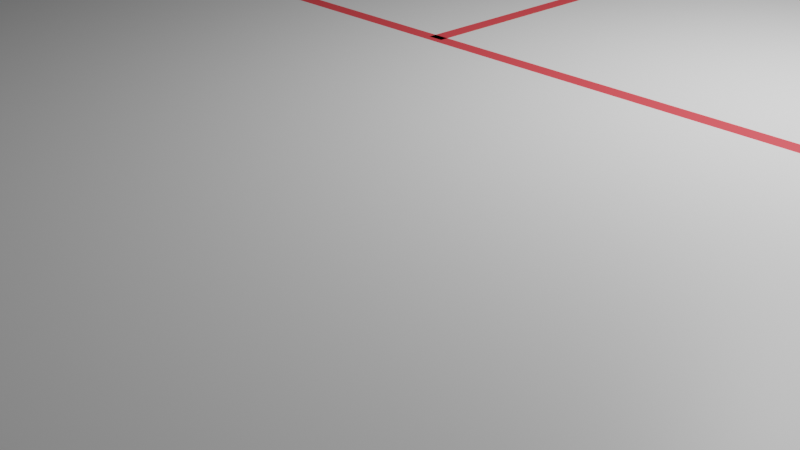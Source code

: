 # Source: gebaeude-angepasst.blend  (saved by Blender 3.3.6; exported with 4.5.12 LTS)
import bpy
from mathutils import Matrix  # noqa: F401  (used for matrix-valued properties, if any)

bpy.ops.wm.read_factory_settings(use_empty=True)
scene = bpy.context.scene
scene.name = 'Scene'

# ---- collections
col_collection = bpy.data.collections.new('Collection'); scene.collection.children.link(col_collection)

# ---- materials (node trees are filled in below, after node groups)
mat_gebaeude_aussen_rot = bpy.data.materials.new('gebaeude_aussen_rot')
mat_gebaeude_aussen_rot.use_transparent_shadow = False
mat_lager_innen = bpy.data.materials.new('lager_innen')
mat_lager_innen.use_transparent_shadow = False
mat_werkstatt_innen = bpy.data.materials.new('werkstatt_innen')
mat_werkstatt_innen.use_transparent_shadow = False
mat_verkauf_innen = bpy.data.materials.new('Verkauf innen')
mat_verkauf_innen.use_transparent_shadow = False
mat_material_001 = bpy.data.materials.new('Material.001')
mat_material_001.alpha_threshold = 0.0
mat_material_001.use_transparent_shadow = False
mat_material_001.roughness = 0.5
mat_material_001.line_color = (0.0, 0.0, 0.0, 1.0)
mat_material_002 = bpy.data.materials.new('Material.002')
mat_material_002.alpha_threshold = 0.0
mat_material_002.use_transparent_shadow = False
mat_material_002.roughness = 0.5
mat_material_002.line_color = (0.0, 0.0, 0.0, 1.0)
mat_verkaufsraum_weiss = bpy.data.materials.new('verkaufsraum_weiss')
mat_verkaufsraum_weiss.use_transparent_shadow = False
mat_fensterrahmen = bpy.data.materials.new('Fensterrahmen')
mat_fensterrahmen.use_transparent_shadow = False
mat_fensterrahmen_001 = bpy.data.materials.new('Fensterrahmen.001')
mat_fensterrahmen_001.use_transparent_shadow = False
mat_fensterrahmen_002 = bpy.data.materials.new('Fensterrahmen.002')
mat_fensterrahmen_002.use_transparent_shadow = False
mat_fensterrahmen_003 = bpy.data.materials.new('Fensterrahmen.003')
mat_fensterrahmen_003.use_transparent_shadow = False

# ---- material node trees
mat_gebaeude_aussen_rot.use_nodes = True; mat_gebaeude_aussen_rot.node_tree.nodes.clear()
_N = mat_gebaeude_aussen_rot.node_tree.nodes; _L = mat_gebaeude_aussen_rot.node_tree.links
n0 = _N.new('ShaderNodeBsdfPrincipled'); n0.name = 'Principled BSDF'; n0.location = (10, 300)
n0.distribution = 'GGX'
n0.subsurface_method = 'RANDOM_WALK_SKIN'
n0.inputs[0].default_value = (0.8, 0.06258, 0.07352, 1.0)
n0.inputs[3].default_value = 1.45
n0.inputs[27].default_value = (0.0, 0.0, 0.0, 1.0)
n0.inputs[28].default_value = 1.0
n1 = _N.new('ShaderNodeOutputMaterial'); n1.name = 'Material Output'; n1.location = (300, 300)
_L.new(n0.outputs[0], n1.inputs[0])
n1.is_active_output = True
mat_lager_innen.use_nodes = True; mat_lager_innen.node_tree.nodes.clear()
_N = mat_lager_innen.node_tree.nodes; _L = mat_lager_innen.node_tree.links
n0 = _N.new('ShaderNodeBsdfPrincipled'); n0.name = 'Principled BSDF'; n0.location = (10, 300)
n0.distribution = 'GGX'
n0.subsurface_method = 'RANDOM_WALK_SKIN'
n0.inputs[0].default_value = (0.0, 0.002661, 0.8, 1.0)
n0.inputs[3].default_value = 1.45
n0.inputs[27].default_value = (0.0, 0.0, 0.0, 1.0)
n0.inputs[28].default_value = 1.0
n1 = _N.new('ShaderNodeOutputMaterial'); n1.name = 'Material Output'; n1.location = (300, 300)
_L.new(n0.outputs[0], n1.inputs[0])
n1.is_active_output = True
mat_werkstatt_innen.use_nodes = True; mat_werkstatt_innen.node_tree.nodes.clear()
_N = mat_werkstatt_innen.node_tree.nodes; _L = mat_werkstatt_innen.node_tree.links
n0 = _N.new('ShaderNodeBsdfPrincipled'); n0.name = 'Principled BSDF'; n0.location = (10, 300)
n0.distribution = 'GGX'
n0.subsurface_method = 'RANDOM_WALK_SKIN'
n0.inputs[0].default_value = (0.05313, 0.8, 0.05924, 1.0)
n0.inputs[3].default_value = 1.45
n0.inputs[27].default_value = (0.0, 0.0, 0.0, 1.0)
n0.inputs[28].default_value = 1.0
n1 = _N.new('ShaderNodeOutputMaterial'); n1.name = 'Material Output'; n1.location = (300, 300)
_L.new(n0.outputs[0], n1.inputs[0])
n1.is_active_output = True
mat_verkauf_innen.use_nodes = True; mat_verkauf_innen.node_tree.nodes.clear()
_N = mat_verkauf_innen.node_tree.nodes; _L = mat_verkauf_innen.node_tree.links
n0 = _N.new('ShaderNodeBsdfPrincipled'); n0.name = 'Principled BSDF'; n0.location = (10, 300)
n0.distribution = 'GGX'
n0.subsurface_method = 'RANDOM_WALK_SKIN'
n0.inputs[3].default_value = 1.45
n0.inputs[27].default_value = (0.0, 0.0, 0.0, 1.0)
n0.inputs[28].default_value = 1.0
n1 = _N.new('ShaderNodeOutputMaterial'); n1.name = 'Material Output'; n1.location = (300, 300)
_L.new(n0.outputs[0], n1.inputs[0])
n1.is_active_output = True
mat_material_001.use_nodes = True; mat_material_001.node_tree.nodes.clear()
_N = mat_material_001.node_tree.nodes; _L = mat_material_001.node_tree.links
n0 = _N.new('ShaderNodeOutputMaterial'); n0.name = 'Material Output'; n0.location = (300, 300)
n1 = _N.new('ShaderNodeBsdfPrincipled'); n1.name = 'Principled BSDF'; n1.location = (10, 300)
n1.distribution = 'GGX'
n1.subsurface_method = 'RANDOM_WALK_SKIN'
n1.inputs[3].default_value = 1.45
n1.inputs[27].default_value = (0.0, 0.0, 0.0, 1.0)
n1.inputs[28].default_value = 1.0
_L.new(n1.outputs[0], n0.inputs[0])
n0.is_active_output = True
mat_material_002.use_nodes = True; mat_material_002.node_tree.nodes.clear()
_N = mat_material_002.node_tree.nodes; _L = mat_material_002.node_tree.links
n0 = _N.new('ShaderNodeOutputMaterial'); n0.name = 'Material Output'; n0.location = (300, 300)
n1 = _N.new('ShaderNodeBsdfPrincipled'); n1.name = 'Principled BSDF'; n1.location = (10, 300)
n1.distribution = 'GGX'
n1.subsurface_method = 'RANDOM_WALK_SKIN'
n1.inputs[3].default_value = 1.45
n1.inputs[27].default_value = (0.0, 0.0, 0.0, 1.0)
n1.inputs[28].default_value = 1.0
_L.new(n1.outputs[0], n0.inputs[0])
n0.is_active_output = True
mat_verkaufsraum_weiss.use_nodes = True; mat_verkaufsraum_weiss.node_tree.nodes.clear()
_N = mat_verkaufsraum_weiss.node_tree.nodes; _L = mat_verkaufsraum_weiss.node_tree.links
n0 = _N.new('ShaderNodeBsdfPrincipled'); n0.name = 'Principled BSDF'; n0.location = (10, 300)
n0.distribution = 'GGX'
n0.subsurface_method = 'RANDOM_WALK_SKIN'
n0.inputs[3].default_value = 1.45
n0.inputs[27].default_value = (0.0, 0.0, 0.0, 1.0)
n0.inputs[28].default_value = 1.0
n1 = _N.new('ShaderNodeOutputMaterial'); n1.name = 'Material Output'; n1.location = (300, 300)
_L.new(n0.outputs[0], n1.inputs[0])
n1.is_active_output = True
mat_fensterrahmen.use_nodes = True; mat_fensterrahmen.node_tree.nodes.clear()
_N = mat_fensterrahmen.node_tree.nodes; _L = mat_fensterrahmen.node_tree.links
n0 = _N.new('ShaderNodeBsdfPrincipled'); n0.name = 'Principled BSDF'; n0.location = (10, 300)
n0.distribution = 'GGX'
n0.subsurface_method = 'RANDOM_WALK_SKIN'
n0.inputs[0].default_value = (0.02899, 0.0, 0.001133, 1.0)
n0.inputs[3].default_value = 1.45
n0.inputs[27].default_value = (0.0, 0.0, 0.0, 1.0)
n0.inputs[28].default_value = 1.0
n1 = _N.new('ShaderNodeOutputMaterial'); n1.name = 'Material Output'; n1.location = (300, 300)
_L.new(n0.outputs[0], n1.inputs[0])
n1.is_active_output = True
mat_fensterrahmen_001.use_nodes = True; mat_fensterrahmen_001.node_tree.nodes.clear()
_N = mat_fensterrahmen_001.node_tree.nodes; _L = mat_fensterrahmen_001.node_tree.links
n0 = _N.new('ShaderNodeBsdfPrincipled'); n0.name = 'Principled BSDF'; n0.location = (10, 300)
n0.distribution = 'GGX'
n0.subsurface_method = 'RANDOM_WALK_SKIN'
n0.inputs[0].default_value = (0.02899, 0.0, 0.001133, 1.0)
n0.inputs[3].default_value = 1.45
n0.inputs[27].default_value = (0.0, 0.0, 0.0, 1.0)
n0.inputs[28].default_value = 1.0
n1 = _N.new('ShaderNodeOutputMaterial'); n1.name = 'Material Output'; n1.location = (300, 300)
_L.new(n0.outputs[0], n1.inputs[0])
n1.is_active_output = True
mat_fensterrahmen_002.use_nodes = True; mat_fensterrahmen_002.node_tree.nodes.clear()
_N = mat_fensterrahmen_002.node_tree.nodes; _L = mat_fensterrahmen_002.node_tree.links
n0 = _N.new('ShaderNodeBsdfPrincipled'); n0.name = 'Principled BSDF'; n0.location = (10, 300)
n0.distribution = 'GGX'
n0.subsurface_method = 'RANDOM_WALK_SKIN'
n0.inputs[0].default_value = (0.02899, 0.0, 0.001133, 1.0)
n0.inputs[3].default_value = 1.45
n0.inputs[27].default_value = (0.0, 0.0, 0.0, 1.0)
n0.inputs[28].default_value = 1.0
n1 = _N.new('ShaderNodeOutputMaterial'); n1.name = 'Material Output'; n1.location = (300, 300)
_L.new(n0.outputs[0], n1.inputs[0])
n1.is_active_output = True
mat_fensterrahmen_003.use_nodes = True; mat_fensterrahmen_003.node_tree.nodes.clear()
_N = mat_fensterrahmen_003.node_tree.nodes; _L = mat_fensterrahmen_003.node_tree.links
n0 = _N.new('ShaderNodeBsdfPrincipled'); n0.name = 'Principled BSDF'; n0.location = (10, 300)
n0.distribution = 'GGX'
n0.subsurface_method = 'RANDOM_WALK_SKIN'
n0.inputs[0].default_value = (0.02899, 0.0, 0.001133, 1.0)
n0.inputs[3].default_value = 1.45
n0.inputs[27].default_value = (0.0, 0.0, 0.0, 1.0)
n0.inputs[28].default_value = 1.0
n1 = _N.new('ShaderNodeOutputMaterial'); n1.name = 'Material Output'; n1.location = (300, 300)
_L.new(n0.outputs[0], n1.inputs[0])
n1.is_active_output = True

# ---- world
world_world = bpy.data.worlds.new('World'); scene.world = world_world
world_world.use_nodes = True; world_world.node_tree.nodes.clear()
_N = world_world.node_tree.nodes; _L = world_world.node_tree.links
n0 = _N.new('ShaderNodeOutputWorld'); n0.name = 'World Output'; n0.location = (300, 300)
n1 = _N.new('ShaderNodeBackground'); n1.name = 'Background'; n1.location = (10, 300)
n1.inputs[0].default_value = (0.05088, 0.05088, 0.05088, 1.0)
_L.new(n1.outputs[0], n0.inputs[0])
n0.is_active_output = True
world_world.color = (0.05088, 0.05088, 0.05088)
world_world.use_sun_shadow = False
world_world.sun_shadow_jitter_overblur = 0.0

# ---- cameras
cam_camera = bpy.data.cameras.new('Camera')
cam_camera.clip_end = 100.0
cam_camera.ortho_scale = 7.314

# ---- lights
light_light = bpy.data.lights.new('Light', 'POINT')
light_light.transmission_factor = 0.0
light_light.energy = 1000.0
light_light.shadow_soft_size = 0.1
light_light.shadow_maximum_resolution = 0.006
light_light.use_absolute_resolution = True

# ---- meshes
me_cube = bpy.data.meshes.new('Cube')
me_cube.from_pydata([(0.9761, 0.985, 1.2), (0.9761, 0.985, -0.8), (0.9761, -0.985, 1.2), (0.9761, -0.985, -0.8), (-0.9939, 0.985, 1.2), (-0.9939, 0.985, -0.8), (-0.9939, -0.985, 1.2), (-0.9939, -0.985, -0.8), (0.9911, -1.0, 1.2), (-1.009, -1.0, 1.2), (0.9911, 1.0, 1.2), (-1.009, 1.0, 1.2), (-1.009, 1.0, -0.8), (-1.009, -1.0, -0.8), (0.9911, 1.0, -0.8), (0.9911, -1.0, -0.8), (0.9911, -1.192e-07, 1.2), (0.9911, -1.192e-07, -0.8), (0.9761, -1.192e-07, 1.2), (0.9761, -1.192e-07, -0.8), (-1.009, -1.192e-07, -0.8), (-1.009, -1.192e-07, 1.2), (-0.9939, -1.192e-07, 1.2), (-0.9939, -1.192e-07, -0.8), (-0.008929, -1.0, 1.2), (-0.008929, -1.0, -0.8), (-0.008929, -0.985, 1.2), (-0.008929, -0.985, -0.8), (0.0625, 1.0, -0.8), (0.0625, 1.0, 1.2), (0.0625, 0.985, 1.2), (0.0625, 0.985, -0.8), (0.9761, -0.8503, 0.7), (0.9761, -0.35, -0.7983), (0.9761, -0.35, 0.7), (0.9922, -0.85, -0.7998), (0.9906, -0.35, -0.8), (0.9911, -0.35, 0.6984), (0.9761, -0.85, -0.8), (0.9911, -0.85, 0.7), (0.9761, -0.186, 0.3), (0.9761, -0.186, -0.7979), (0.9761, -0.086, 0.3), (0.9761, -0.086, -0.7982), (0.9897, -0.186, -0.8), (0.9911, -0.086, 0.3), (0.9856, -0.086, -0.8), (0.9911, -0.186, 0.3), (0.9911, 0.06, -0.7994), (0.9911, 0.06, -0.8), (0.99, 0.21, -0.7967), (0.9911, 0.06, 0.2), (0.9911, 0.21, 0.2), (0.9761, 0.06, 0.2), (0.9761, 0.21, 0.2), (0.9761, 0.21, -0.8), (0.9761, 0.06, -0.8), (0.9902, 0.06, -0.8), (0.7485, 0.985, 0.3994), (0.7482, 0.985, 0.5994), (0.8911, 0.985, 0.5999), (0.7482, 1.0, 0.5995), (0.7482, 1.0, 0.3994), (0.8911, 1.0, 0.3994), (0.8911, 1.0, 0.5994), (0.8911, 0.985, 0.3994), (0.4625, 0.985, 0.3994), (0.4625, 0.985, 0.5994), (0.6054, 0.985, 0.5994), (0.6054, 0.985, 0.3994), (0.4625, 1.0, 0.5994), (0.6054, 1.0, 0.5994), (0.4625, 1.0, 0.3994), (0.6054, 1.0, 0.3994), (0.1768, 1.0, 0.3994), (0.1768, 1.0, 0.5977), (0.3199, 1.0, 0.3994), (0.3196, 0.985, 0.5994), (0.1768, 0.985, 0.3994), (0.1768, 0.985, 0.5994), (0.3196, 0.985, 0.3994), (0.3196, 1.0, 0.5994), (-0.966, 0.985, -0.65), (-0.2544, 0.985, 0.6), (-0.9661, 0.985, 0.6), (-0.9661, 1.0, -0.65), (-0.9663, 1.0, 0.6), (-0.2518, 1.0, -0.6473), (-0.2518, 1.0, -0.65), (-0.2518, 0.985, -0.65), (-0.2518, 0.985, 0.6), (-0.2518, 1.0, 0.6), (-1.009, 0.376, -0.65), (-1.009, 0.9761, -0.65), (-1.009, 0.376, 0.6006), (-0.9939, 0.376, 0.602), (-0.9939, 0.3758, 0.6), (-1.009, 0.376, 0.6), (-1.009, 0.976, 0.6), (-0.9939, 0.376, -0.65), (-0.9939, 0.976, -0.65), (-0.9939, 0.976, 0.6), (-1.007, 0.201, -0.8), (-1.006, 0.351, -0.8), (-1.009, 0.201, 0.45), (-1.009, 0.351, 0.45), (-0.9939, 0.201, 0.4508), (-0.9939, 0.351, 0.4506), (-0.9939, 0.351, 0.45), (-0.9939, 0.201, -0.8), (-0.9939, 0.351, -0.8), (-0.7946, -0.985, 1.05), (-0.7946, -0.985, 0.85), (-0.6518, -0.985, 0.85), (-0.6518, -0.985, 1.05), (-0.7946, -1.0, 0.85), (-0.7946, -1.0, 1.05), (-0.6518, -1.0, 1.05), (-0.6518, -1.0, 0.85), (-0.5089, -0.985, 1.05), (-0.5089, -0.985, 0.85), (-0.3661, -0.985, 0.85), (-0.3661, -0.985, 1.05), (-0.3661, -1.0, 1.05), (-0.5089, -1.0, 1.05), (-0.5089, -1.0, 0.85), (-0.3661, -1.0, 0.85), (-0.2232, -0.985, 1.05), (-0.2232, -0.985, 0.85), (-0.08036, -0.985, 0.85), (-0.08036, -0.985, 1.05), (-0.08036, -1.0, 0.85), (-0.08013, -1.0, 1.049), (-0.2228, -1.0, 0.85), (-0.2232, -1.0, 1.05), (0.06248, -0.985, 1.05), (0.2053, -0.985, 0.85), (0.2054, -0.985, 1.05), (0.0625, -1.0, 0.85), (0.0625, -1.0, 1.05), (0.2054, -1.0, 1.05), (0.2054, -1.0, 0.85), (0.0625, -0.985, 0.85), (0.0625, -0.985, 1.05), (0.3482, -0.985, 1.05), (0.3482, -0.985, 0.85), (0.4911, -0.985, 0.85), (0.4911, -0.985, 1.05), (0.4911, -1.0, 1.05), (0.3482, -1.0, 1.05), (0.3482, -1.0, 0.85), (0.4911, -1.0, 0.85), (0.6339, -0.985, 1.05), (0.6339, -0.985, 0.85), (0.7768, -0.985, 0.85), (0.7768, -0.985, 1.05), (0.6339, -1.0, 1.05), (0.7768, -1.0, 1.05), (0.6339, -1.0, 0.85), (0.7768, -1.0, 0.85), (0.5193, 0.985, 1.2), (0.4625, 0.985, 0.4994), (0.5193, 0.985, -0.8), (0.7484, 0.985, 0.4994), (0.6054, 0.985, 0.4994), (0.3196, 0.985, 0.4994), (0.3911, 0.985, 0.3994), (0.3911, 0.985, 0.5994), (0.6769, 0.985, 0.3994), (0.6768, 0.985, 0.5994), (0.9336, 0.985, 0.8999), (0.9336, 0.985, -0.2003), (0.1196, 0.985, 0.8997), (0.5339, 0.985, 0.5996), (0.1196, 0.985, -0.2003), (0.5339, 0.985, 0.3994), (0.5266, 0.985, -0.2003), (0.5266, 0.985, 0.8998), (0.1768, 1.0, 0.4985), (0.0625, 1.0, 0.2), (0.8911, 1.0, 0.4994), (0.9911, 1.0, 0.2), (0.5268, 1.0, -0.8), (0.5268, 1.0, 1.2), (0.9411, 1.0, 0.8997), (0.1196, 1.0, 0.8988), (0.5339, 1.0, 0.3994), (0.5339, 1.0, 0.5985), (0.5304, 1.0, 0.8993), (0.0625, 1.0, 0.7), (0.1768, 1.0, 0.5481), (0.8911, 1.0, 0.5494), (0.9911, 1.0, -0.3), (0.2946, 1.0, -0.8), (0.9161, 1.0, 0.7495), (0.1482, 1.0, 0.7483), (0.3554, 1.0, 0.3994), (0.09107, 1.0, 1.049), (0.9661, 1.0, 1.05), (0.7589, 1.0, -0.8), (0.9911, 1.0, 0.7), (0.8911, 1.0, 0.4494), (0.1768, 1.0, 0.449), (0.0625, 1.0, -0.3), (0.7125, 1.0, 0.3994)], [(26, 135)], [(104, 102, 20, 21, 94, 92, 93, 12, 103, 105), (40, 41, 33, 34, 32, 2, 18, 19, 43, 42), (45, 42, 43, 46), (146, 147, 152, 153), (2, 16, 18), (29, 11, 4, 30), (0, 29, 30, 160), (7, 20, 23), (5, 28, 31), (3, 25, 27), (50, 55, 1), (17, 19, 56, 57), (15, 3, 35), (0, 16, 10), (17, 49, 48), (50, 14, 192, 181, 200, 10, 16, 17, 48, 51, 52), (136, 137, 144, 145), (103, 12, 5), (6, 21, 9), (22, 6, 7, 23), (7, 25, 13), (24, 26, 6, 9), (159, 138, 139, 24, 132, 131, 115, 116, 9, 13, 25, 15, 8, 157), (143, 26, 2, 155), (154, 155, 2, 3), (84, 83, 30, 4, 5, 82), (1, 28, 193, 182, 199, 14), (4, 22, 23, 109, 106, 107, 95, 101), (88, 87, 28, 12, 11, 86, 85), (117, 118, 125, 124), (97, 94, 21, 11, 12, 93, 98), (32, 38, 3, 2), (19, 46, 43), (50, 52, 54, 55), (111, 7, 6), (2, 8, 16), (0, 10, 183, 29), (7, 13, 20), (5, 12, 28), (3, 15, 25), (57, 49, 17), (1, 14, 50), (38, 35, 3), (36, 33, 41, 44), (46, 19, 17), (0, 18, 16), (45, 46, 17, 16, 8, 15, 35, 39, 37, 36, 44, 47), (24, 8, 2, 26), (110, 103, 5), (23, 20, 102, 109), (6, 22, 21), (7, 27, 25), (20, 13, 9, 21), (156, 148, 151, 158), (140, 141, 150, 149), (8, 24, 139, 157), (142, 154, 3, 27), (89, 82, 5, 31, 30, 83, 90), (1, 162, 31, 28), (91, 86, 11, 29, 189, 179, 203, 28, 87), (37, 34, 33, 36), (39, 35, 38, 32), (32, 34, 37, 39), (41, 40, 47, 44), (40, 42, 45, 47), (18, 0, 1, 55, 54, 53, 56, 19), (53, 51, 48, 49, 57, 56), (54, 52, 51, 53), (59, 163, 58, 62, 61), (60, 64, 191, 180, 201, 63, 65), (63, 62, 58, 65), (60, 59, 61, 64), (70, 67, 161, 66, 72), (73, 69, 164, 68, 71), (72, 66, 69, 73), (68, 67, 70, 71), (79, 78, 74, 202, 178, 190, 75), (76, 80, 165, 77, 81), (76, 74, 78, 80), (77, 79, 75, 81), (84, 82, 85, 86), (87, 88, 89, 90, 91), (85, 82, 89, 88), (83, 84, 86, 91, 90), (98, 93, 100, 101), (95, 99, 92, 94, 97), (100, 93, 92, 99), (96, 95, 97, 98, 101), (107, 108, 105, 103, 110), (102, 104, 106, 109), (104, 105, 108, 106), (115, 112, 111, 116), (117, 114, 113, 118), (118, 113, 112, 115), (111, 114, 117, 116), (125, 120, 119, 124), (123, 122, 121, 126), (126, 121, 120, 125), (119, 122, 123, 124), (133, 128, 127, 134), (132, 130, 129, 131), (133, 131, 129, 128), (127, 130, 132, 134), (139, 138, 142, 143), (140, 137, 136, 141), (141, 136, 142, 138), (143, 135, 137, 140, 139), (150, 145, 144, 149), (148, 147, 146, 151), (151, 146, 145, 150), (144, 147, 148, 149), (158, 153, 152, 156), (157, 155, 154, 159), (159, 154, 153, 158), (152, 155, 157, 156), (73, 71, 61, 62), (72, 76, 81, 70), (29, 197, 185, 195, 75, 190, 178, 202, 74, 196, 186, 204, 63, 201, 180, 191, 64, 194, 184, 198, 10, 200, 181, 192, 14, 199, 182, 193, 28, 203, 179, 189), (188, 184, 194, 64, 187), (177, 173, 60, 170), (176, 175, 78, 174), (174, 172, 30, 31), (171, 170, 60, 65), (126, 133, 134, 123), (24, 9, 116, 132), (7, 112, 129, 27), (121, 122, 127, 128), (113, 114, 119, 120), (7, 6, 111, 112), (26, 130, 111, 6), (143, 142, 27, 129, 130, 26), (110, 99, 96, 107), (5, 100, 99, 110), (4, 101, 100, 5), (21, 22, 4, 11), (1, 0, 170, 171), (78, 79, 172, 174), (162, 176, 174, 31), (1, 171, 176, 162), (171, 65, 175, 176), (160, 177, 170, 0), (30, 172, 177, 160), (172, 79, 173, 177), (167, 77, 165, 80, 166, 66, 161, 67), (183, 10, 198, 184, 188), (185, 188, 187, 75, 195), (29, 183, 188, 185, 197), (169, 68, 164, 69, 168, 58, 163, 59)])
me_cube.polygons.foreach_set('material_index', [0, 1, 0, 1, 0, 0, 0, 0, 0, 0, 0, 0, 0, 0, 0, 0, 1, 0, 0, 1, 0, 0, 0, 1, 1, 3, 0, 3, 0, 0, 0, 1, 1, 0, 0, 0, 0, 0, 0, 0, 0, 0, 0, 0, 0, 0, 0, 0, 0, 0, 0, 0, 0, 0, 0, 0, 1, 3, 0, 0, 0, 0, 0, 0, 0, 2, 0, 0, 0, 0, 0, 0, 0, 0, 0, 0, 0, 0, 0, 0, 0, 0, 0, 0, 0, 0, 0, 0, 0, 0, 0, 0, 0, 0, 0, 0, 0, 0, 0, 0, 0, 0, 0, 0, 0, 0, 0, 0, 0, 0, 0, 0, 0, 0, 0, 0, 0, 0, 0, 2, 2, 2, 2, 0, 0, 1, 1, 1, 1, 1, 1, 3, 3, 3, 0, 2, 2, 2, 2, 2, 2, 2, 2, 2, 0, 0, 0, 2])
_uv = me_cube.uv_layers.new(name='UVMap')
_uv.uv.foreach_set('vector', [0.5312, 0.1501, 0.375, 0.1501, 0.375, 0.125, 0.625, 0.125, 0.531, 0.172, 0.3938, 0.172, 0.3938, 0.2406, 0.375, 0.25, 0.375, 0.1689, 0.5312, 0.1689, 0.5127, 0.6482, 0.421, 0.6482, 0.4633, 0.6687, 0.5634, 0.6687, 0.5634, 0.7173, 0.6269, 0.7481, 0.6269, 0.625, 0.3731, 0.625, 0.3953, 0.6357, 0.5127, 0.6357, 0.625, 0.375, 0.625, 0.3488, 0.4147, 0.3488, 0.375, 0.375, 0.375, 0.6313, 0.625, 0.6313, 0.625, 0.1187, 0.375, 0.1187, 0.6269, 0.7481, 0.625, 0.625, 0.6269, 0.625, 0.75, 0.5, 0.875, 0.5, 0.8731, 0.5019, 0.75, 0.5019, 0.6269, 0.5019, 0.75, 0.5, 0.75, 0.5019, 0.6884, 0.5019, 0.1269, 0.7481, 0.125, 0.625, 0.1269, 0.625, 0.1269, 0.5019, 0.25, 0.5, 0.25, 0.5019, 0.3731, 0.7481, 0.25, 0.75, 0.25, 0.7481, 0.3746, 0.5987, 0.3731, 0.5987, 0.3731, 0.5019, 0.375, 0.625, 0.3731, 0.625, 0.3731, 0.6175, 0.3749, 0.6175, 0.375, 0.75, 0.3731, 0.7481, 0.375, 0.7313, 0.6269, 0.5019, 0.625, 0.625, 0.625, 0.5, 0.375, 0.625, 0.375, 0.6175, 0.39, 0.6175, 0.375, 0.5987, 0.375, 0.5, 0.4375, 0.5, 0.5, 0.5, 0.5625, 0.5, 0.625, 0.5, 0.625, 0.625, 0.375, 0.625, 0.39, 0.6175, 0.5, 0.6175, 0.5, 0.5987, 0.375, 0.6313, 0.625, 0.6313, 0.625, 0.1187, 0.375, 0.1187, 0.125, 0.5811, 0.125, 0.5, 0.1269, 0.5019, 0.8731, 0.7481, 0.875, 0.625, 0.875, 0.75, 0.8731, 0.625, 0.8731, 0.7481, 0.1269, 0.7481, 0.1269, 0.625, 0.1269, 0.7481, 0.25, 0.75, 0.125, 0.75, 0.75, 0.75, 0.75, 0.7481, 0.8731, 0.7481, 0.875, 0.75, 0.0, 0.0, 0.375, 0.1, 0.0, 0.0, 0.75, 0.75, 0.0, 0.0, 0.0, 0.0, 0.375, 0.1, 0.625, 0.1, 0.625, 0.0, 0.375, 0.0, 0.25, 0.75, 0.375, 0.75, 0.625, 0.75, 0.625, 0.65, 0.0, 0.0, 0.75, 0.7481, 0.6269, 0.7481, 0.625, 0.6313, 0.375, 0.6313, 0.625, 0.6313, 0.6269, 0.7481, 0.3731, 0.7481, 0.646, 0.5019, 0.5631, 0.5019, 0.75, 0.5019, 0.8731, 0.5019, 0.1269, 0.5019, 0.1796, 0.5019, 0.3731, 0.5019, 0.25, 0.5, 0.2812, 0.5, 0.3125, 0.5, 0.3438, 0.5, 0.375, 0.5, 0.8731, 0.5019, 0.0, 0.0, 0.1269, 0.625, 0.1269, 0.5999, 0.0, 0.0, 0.0, 0.0, 0.0, 0.0, 0.625, 0.3881, 0.3938, 0.3383, 0.4483, 0.3383, 0.375, 0.375, 0.375, 0.25, 0.625, 0.25, 0.55, 0.255, 0.3937, 0.255, 0.6062, 0.9554, 0.5813, 0.9554, 0.5813, 0.9375, 0.6063, 0.9375, 0.55, 0.172, 0.531, 0.172, 0.625, 0.125, 0.625, 0.25, 0.375, 0.25, 0.3938, 0.247, 0.55, 0.247, 0.5634, 0.7312, 0.3731, 0.7313, 0.3731, 0.7481, 0.6269, 0.7481, 0.3731, 0.625, 0.3731, 0.6357, 0.3953, 0.6357, 0.48, 0.375, 0.625, 0.375, 0.625, 0.3488, 0.375, 0.3488, 0.625, 0.1187, 0.1269, 0.7481, 0.8731, 0.7481, 0.6269, 0.7481, 0.625, 0.75, 0.625, 0.625, 0.6269, 0.5019, 0.625, 0.5, 0.6875, 0.5, 0.75, 0.5, 0.1269, 0.7481, 0.125, 0.75, 0.125, 0.625, 0.1269, 0.5019, 0.125, 0.5, 0.25, 0.5, 0.3731, 0.7481, 0.375, 0.75, 0.25, 0.75, 0.3749, 0.6175, 0.375, 0.6175, 0.375, 0.625, 0.3731, 0.5019, 0.375, 0.5, 0.3746, 0.5987, 0.3731, 0.7313, 0.3734, 0.7313, 0.3731, 0.7481, 0.3743, 0.6687, 0.3731, 0.6687, 0.3731, 0.6482, 0.3746, 0.6482, 0.3731, 0.6357, 0.3731, 0.625, 0.375, 0.625, 0.6269, 0.5019, 0.6269, 0.625, 0.625, 0.625, 0.5125, 0.6358, 0.375, 0.6357, 0.375, 0.625, 0.625, 0.625, 0.625, 0.75, 0.375, 0.75, 0.4125, 0.7313, 0.5625, 0.7312, 0.5375, 0.6688, 0.375, 0.6687, 0.375, 0.6482, 0.5125, 0.6482, 0.75, 0.75, 0.625, 0.75, 0.6269, 0.7481, 0.75, 0.7481, 0.1269, 0.5811, 0.1257, 0.5811, 0.1269, 0.5019, 0.1269, 0.625, 0.125, 0.625, 0.1254, 0.5999, 0.1269, 0.5999, 0.8731, 0.7481, 0.8731, 0.625, 0.875, 0.625, 0.1269, 0.7481, 0.25, 0.7481, 0.25, 0.75, 0.375, 0.125, 0.375, 0.0, 0.625, 0.0, 0.625, 0.125, 0.6062, 0.7946, 0.6063, 0.8125, 0.5812, 0.8125, 0.5812, 0.7946, 0.6062, 0.8482, 0.5813, 0.8482, 0.5813, 0.8304, 0.6062, 0.8304, 0.625, 0.75, 0.75, 0.75, 0.0, 0.0, 0.625, 0.65, 0.0, 0.0, 0.375, 0.6313, 0.3731, 0.7481, 0.25, 0.7481, 0.2509, 0.5019, 0.1736, 0.5019, 0.1269, 0.5019, 0.25, 0.5019, 0.75, 0.5019, 0.5631, 0.5019, 0.5634, 0.5019, 0.3731, 0.5019, 0.3116, 0.5019, 0.25, 0.5019, 0.25, 0.5, 0.55, 0.3383, 0.55, 0.2875, 0.625, 0.25, 0.625, 0.375, 0.5625, 0.375, 0.5, 0.375, 0.4375, 0.375, 0.375, 0.375, 0.4483, 0.3383, 0.625, 0.375, 0.625, 0.3619, 0.375, 0.3619, 0.375, 0.375, 0.625, 0.875, 0.375, 0.8863, 0.375, 0.8881, 0.625, 0.8881, 0.7631, 0.6944, 0.7631, 0.5, 0.75, 0.5, 0.75, 0.75, 0.4608, 0.9012, 0.625, 0.9012, 0.625, 0.875, 0.375, 0.88, 0.7762, 0.75, 0.7762, 0.5, 0.75, 0.5, 0.75, 0.75, 0.6269, 0.625, 0.6269, 0.5019, 0.3731, 0.5019, 0.3731, 0.5987, 0.5, 0.5987, 0.5, 0.6175, 0.3731, 0.6175, 0.3731, 0.625, 0.625, 0.9012, 0.625, 0.875, 0.405, 0.875, 0.375, 0.875, 0.375, 0.8766, 0.375, 0.9012, 0.7762, 0.5, 0.75, 0.5, 0.75, 0.75, 0.7762, 0.75, 0.625, 0.08125, 0.5, 0.08125, 0.375, 0.08125, 0.375, 0.1, 0.625, 0.1, 0.625, 0.6688, 0.625, 0.65, 0.5625, 0.65, 0.5, 0.65, 0.4375, 0.65, 0.375, 0.65, 0.375, 0.6688, 0.375, 0.65, 0.125, 0.65, 0.244, 0.6688, 0.375, 0.6688, 0.625, 0.6688, 0.875, 0.6688, 0.875, 0.65, 0.625, 0.65, 0.625, 0.1, 0.625, 0.08125, 0.5, 0.08125, 0.375, 0.08125, 0.375, 0.1, 0.375, 0.65, 0.375, 0.6688, 0.5, 0.6688, 0.625, 0.6688, 0.625, 0.65, 0.125, 0.65, 0.125, 0.6688, 0.375, 0.6688, 0.375, 0.65, 0.625, 0.6688, 0.875, 0.6688, 0.875, 0.65, 0.625, 0.65, 0.625, 0.08125, 0.375, 0.08125, 0.375, 0.1, 0.4375, 0.1, 0.5, 0.1, 0.5625, 0.1, 0.625, 0.1, 0.375, 0.65, 0.375, 0.6688, 0.5, 0.6688, 0.625, 0.6688, 0.625, 0.65, 0.2094, 0.65, 0.125, 0.65, 0.125, 0.6688, 0.375, 0.6688, 0.625, 0.6688, 0.875, 0.6688, 0.875, 0.65, 0.625, 0.65, 0.625, 0.25, 0.375, 0.5, 0.375, 0.5, 0.625, 0.25, 0.4623, 0.75, 0.375, 1.0, 0.375, 1.0, 0.625, 0.75, 0.625, 0.75, 0.255, 0.5, 0.2362, 0.518, 0.2362, 0.75, 0.255, 0.75, 0.7638, 0.7491, 0.7638, 0.5, 0.745, 0.5975, 0.745, 0.75, 0.7638, 0.75, 0.625, 0.375, 0.375, 0.375, 0.375, 0.3881, 0.625, 0.3881, 0.4977, 0.8619, 0.375, 0.8619, 0.375, 0.875, 0.5946, 0.875, 0.625, 0.875, 0.2631, 0.5, 0.25, 0.5213, 0.25, 0.75, 0.2631, 0.75, 0.7369, 0.6194, 0.7369, 0.75, 0.75, 0.75, 0.75, 0.5, 0.7369, 0.5, 0.5175, 0.3881, 0.625, 0.3881, 0.625, 0.375, 0.375, 0.3797, 0.375, 0.3881, 0.375, 0.875, 0.625, 0.875, 0.4566, 0.8619, 0.375, 0.8619, 0.75, 0.75, 0.75, 0.5, 0.7369, 0.5, 0.7369, 0.75, 0.375, 0.1, 0.375, 0.1187, 0.625, 0.1187, 0.625, 0.1, 0.625, 0.65, 0.625, 0.6313, 0.375, 0.6313, 0.375, 0.65, 0.375, 0.65, 0.375, 0.6313, 0.125, 0.6313, 0.125, 0.65, 0.875, 0.6313, 0.625, 0.6313, 0.625, 0.65, 0.875, 0.65, 0.375, 0.1, 0.375, 0.1187, 0.625, 0.1187, 0.625, 0.1, 0.625, 0.65, 0.625, 0.6313, 0.375, 0.6313, 0.375, 0.65, 0.375, 0.65, 0.375, 0.6313, 0.125, 0.6313, 0.125, 0.65, 0.875, 0.6313, 0.625, 0.6313, 0.625, 0.65, 0.875, 0.65, 0.375, 0.1, 0.375, 0.1187, 0.625, 0.1187, 0.625, 0.1, 0.625, 0.65, 0.625, 0.6313, 0.375, 0.6313, 0.375, 0.65, 0.1938, 0.65, 0.375, 0.65, 0.375, 0.6313, 0.125, 0.6313, 0.875, 0.6313, 0.625, 0.6313, 0.6312, 0.65, 0.875, 0.65, 0.625, 0.1, 0.375, 0.1, 0.375, 0.1187, 0.625, 0.1187, 0.625, 0.65, 0.625, 0.6313, 0.375, 0.6313, 0.375, 0.65, 0.375, 0.65, 0.3017, 0.6313, 0.125, 0.6313, 0.125, 0.65, 0.875, 0.6313, 0.8707, 0.6313, 0.625, 0.6313, 0.625, 0.65, 0.875, 0.65, 0.375, 0.1, 0.375, 0.1187, 0.625, 0.1187, 0.625, 0.1, 0.625, 0.65, 0.625, 0.6313, 0.375, 0.6313, 0.375, 0.65, 0.375, 0.65, 0.375, 0.6313, 0.125, 0.6313, 0.125, 0.65, 0.875, 0.6313, 0.625, 0.6313, 0.625, 0.65, 0.875, 0.65, 0.375, 0.1, 0.375, 0.1187, 0.625, 0.1187, 0.625, 0.1, 0.625, 0.65, 0.625, 0.6313, 0.375, 0.6313, 0.375, 0.65, 0.375, 0.65, 0.375, 0.6313, 0.125, 0.6313, 0.125, 0.65, 0.875, 0.6313, 0.625, 0.6313, 0.625, 0.65, 0.875, 0.65, 0.375, 0.65, 0.625, 0.65, 0.625, 0.1, 0.375, 0.1, 0.375, 0.1, 0.375, 0.65, 0.625, 0.65, 0.625, 0.1, 0.625, 0.375, 0.625, 0.3062, 0.625, 0.2375, 0.625, 0.1687, 0.625, 0.1, 0.5625, 0.1, 0.5, 0.1, 0.4375, 0.1, 0.375, 0.1, 0.375, 0.2375, 0.375, 0.375, 0.375, 0.5125, 0.375, 0.65, 0.4375, 0.65, 0.5, 0.65, 0.5625, 0.65, 0.625, 0.65, 0.625, 0.6125, 0.625, 0.575, 0.625, 0.5375, 0.625, 0.5, 0.5625, 0.5, 0.5, 0.5, 0.4375, 0.5, 0.375, 0.5, 0.375, 0.4688, 0.375, 0.4375, 0.375, 0.4062, 0.375, 0.375, 0.4375, 0.375, 0.5, 0.375, 0.5625, 0.375, 0.625, 0.4062, 0.625, 0.575, 0.625, 0.6125, 0.625, 0.65, 0.625, 0.375, 0.3442, 0.2509, 0.0, 0.0, 0.0, 0.0, 0.3134, 0.2509, 0.1558, 0.2509, 0.0, 0.0, 0.0, 0.0, 0.125, 0.2509, 0.125, 0.2509, 0.375, 0.2509, 0.75, 0.5019, 0.25, 0.5019, 0.1866, 0.2509, 0.6259, 0.5853, 0.625, 0.6688, 0.0, 0.0, 0.375, 0.65, 0.375, 0.1, 0.625, 0.1, 0.625, 0.65, 0.75, 0.75, 0.625, 0.0, 0.625, 0.1, 0.0, 0.0, 0.1269, 0.7481, 0.0, 0.0, 0.0, 0.0, 0.25, 0.7481, 0.375, 0.6313, 0.625, 0.6313, 0.625, 0.1187, 0.375, 0.1187, 0.375, 0.6313, 0.625, 0.6313, 0.625, 0.1187, 0.375, 0.1187, 0.1269, 0.7481, 0.8731, 0.7481, 0.625, 0.1187, 0.0, 0.0, 0.75, 0.7481, 0.0, 0.0, 0.625, 0.1187, 0.8731, 0.7481, 0.625, 0.1187, 0.375, 0.1187, 0.25, 0.7481, 0.0, 0.0, 0.0, 0.0, 0.75, 0.7481, 0.375, 0.3881, 0.0, 0.0, 0.0, 0.0, 0.5175, 0.3881, 0.1269, 0.5019, 0.2631, 0.5, 0.2631, 0.75, 0.375, 0.3881, 0.8731, 0.5019, 0.625, 0.3881, 0.375, 0.3881, 0.1269, 0.5019, 0.875, 0.625, 0.8731, 0.625, 0.8731, 0.5019, 0.875, 0.5, 0.3731, 0.5019, 0.6269, 0.5019, 0.6259, 0.5853, 0.1866, 0.2509, 0.0, 0.0, 0.0, 0.0, 0.375, 0.2509, 0.125, 0.2509, 0.3116, 0.5019, 0.1558, 0.2509, 0.125, 0.2509, 0.25, 0.5019, 0.3731, 0.5019, 0.1866, 0.2509, 0.1558, 0.2509, 0.3116, 0.5019, 0.1866, 0.2509, 0.0, 0.0, 0.0, 0.0, 0.1558, 0.2509, 0.6884, 0.5019, 0.3442, 0.2509, 0.3134, 0.2509, 0.6269, 0.5019, 0.75, 0.5019, 0.375, 0.2509, 0.3442, 0.2509, 0.6884, 0.5019, 0.375, 0.2509, 0.0, 0.0, 0.0, 0.0, 0.3442, 0.2509, 0.625, 0.375, 0.625, 0.6688, 0.5, 0.6688, 0.375, 0.6688, 0.375, 0.375, 0.375, 0.08125, 0.5, 0.08125, 0.625, 0.08125, 0.625, 0.4375, 0.625, 0.5, 0.625, 0.5375, 0.625, 0.575, 0.625, 0.4062, 0.625, 0.2375, 0.625, 0.4062, 0.625, 0.375, 0.625, 0.1, 0.625, 0.1687, 0.625, 0.375, 0.625, 0.4375, 0.625, 0.4062, 0.625, 0.2375, 0.625, 0.3062, 0.625, 0.375, 0.625, 0.6688, 0.5, 0.6688, 0.375, 0.6688, 0.375, 0.375, 0.375, 0.08125, 0.5, 0.08125, 0.625, 0.08125])
me_cube.materials.append(mat_gebaeude_aussen_rot)
me_cube.materials.append(mat_lager_innen)
me_cube.materials.append(mat_werkstatt_innen)
me_cube.materials.append(mat_verkauf_innen)
me_cube.use_mirror_vertex_groups = False
me_cube.update()
me_cube_001 = bpy.data.meshes.new('Cube.001')
me_cube_001.from_pydata([(1.0, 1.0, 1.0), (1.0, 1.0, -1.0), (1.0, -1.0, 1.0), (1.0, -1.0, -1.0), (-1.0, 1.0, 1.0), (-1.0, 1.0, -1.0), (-1.0, -1.0, 1.0), (-1.0, -1.0, -1.0)], [], [(0, 4, 6, 2), (3, 2, 6, 7), (7, 6, 4, 5), (5, 1, 3, 7), (1, 0, 2, 3), (5, 4, 0, 1)])
_uv = me_cube_001.uv_layers.new(name='UVMap')
_uv.uv.foreach_set('vector', [0.625, 0.5, 0.875, 0.5, 0.875, 0.75, 0.625, 0.75, 0.375, 0.75, 0.625, 0.75, 0.625, 1.0, 0.375, 1.0, 0.375, 0.0, 0.625, 0.0, 0.625, 0.25, 0.375, 0.25, 0.125, 0.5, 0.375, 0.5, 0.375, 0.75, 0.125, 0.75, 0.375, 0.5, 0.625, 0.5, 0.625, 0.75, 0.375, 0.75, 0.375, 0.25, 0.625, 0.25, 0.625, 0.5, 0.375, 0.5])
me_cube_001.materials.append(mat_material_001)
me_cube_001.use_mirror_vertex_groups = False
me_cube_001.update()
me_cube_002 = bpy.data.meshes.new('Cube.002')
me_cube_002.from_pydata([(0.985, 0.985, 1.0), (1.0, 1.0, -1.0), (0.985, -0.985, 1.0), (1.0, -1.0, -1.0), (-0.985, 0.985, 1.0), (-1.0, 1.0, -1.0), (-0.985, -0.985, 1.0), (-1.0, -1.0, -1.0), (1.0, -1.0, 1.0), (-1.0, -1.0, 1.0), (1.0, 1.0, 1.0), (-1.0, 1.0, 1.0)], [], [(0, 4, 6, 2), (3, 8, 9, 7), (7, 9, 11, 5), (5, 1, 3, 7), (1, 10, 8, 3), (5, 11, 10, 1), (2, 6, 9, 8), (0, 2, 8, 10), (6, 4, 11, 9), (4, 0, 10, 11)])
_uv = me_cube_002.uv_layers.new(name='UVMap')
_uv.uv.foreach_set('vector', [0.6269, 0.5019, 0.8731, 0.5019, 0.8731, 0.7481, 0.6269, 0.7481, 0.375, 0.75, 0.625, 0.75, 0.625, 1.0, 0.375, 1.0, 0.375, 0.0, 0.625, 0.0, 0.625, 0.25, 0.375, 0.25, 0.125, 0.5, 0.375, 0.5, 0.375, 0.75, 0.125, 0.75, 0.375, 0.5, 0.625, 0.5, 0.625, 0.75, 0.375, 0.75, 0.375, 0.25, 0.625, 0.25, 0.625, 0.5, 0.375, 0.5, 0.6269, 0.7481, 0.8731, 0.7481, 0.875, 0.75, 0.625, 0.75, 0.6269, 0.5019, 0.6269, 0.7481, 0.625, 0.75, 0.625, 0.5, 0.8731, 0.7481, 0.8731, 0.5019, 0.875, 0.5, 0.875, 0.75, 0.8731, 0.5019, 0.6269, 0.5019, 0.625, 0.5, 0.875, 0.5])
me_cube_002.materials.append(mat_material_002)
me_cube_002.use_mirror_vertex_groups = False
me_cube_002.update()
me_cube_003 = bpy.data.meshes.new('Cube.003')
me_cube_003.from_pydata([(-1.0, -1.0, -1.0), (-1.0, -1.0, 1.0), (-1.0, 1.0, -1.0), (-1.0, 1.0, 1.0), (1.0, -1.0, -1.0), (1.0, -1.0, 1.0), (1.0, 1.0, -1.0), (1.0, 1.0, 1.0)], [], [(0, 1, 3, 2), (2, 3, 7, 6), (6, 7, 5, 4), (4, 5, 1, 0), (2, 6, 4, 0), (7, 3, 1, 5)])
_uv = me_cube_003.uv_layers.new(name='UVMap')
_uv.uv.foreach_set('vector', [0.375, 0.0, 0.625, 0.0, 0.625, 0.25, 0.375, 0.25, 0.375, 0.25, 0.625, 0.25, 0.625, 0.5, 0.375, 0.5, 0.375, 0.5, 0.625, 0.5, 0.625, 0.75, 0.375, 0.75, 0.375, 0.75, 0.625, 0.75, 0.625, 1.0, 0.375, 1.0, 0.125, 0.5, 0.375, 0.5, 0.375, 0.75, 0.125, 0.75, 0.625, 0.5, 0.875, 0.5, 0.875, 0.75, 0.625, 0.75])
me_cube_003.materials.append(mat_gebaeude_aussen_rot)
me_cube_003.update()
me_cube_004 = bpy.data.meshes.new('Cube.004')
me_cube_004.from_pydata([(-1.0, -1.0, -1.0), (-1.0, -1.0, 1.0), (-1.0, 1.0, -1.0), (-1.0, 1.0, 1.0), (1.0, -1.0, -1.0), (1.0, -1.0, 1.0), (1.0, 1.0, -1.0), (1.0, 1.0, 1.0)], [], [(0, 1, 3, 2), (2, 3, 7, 6), (6, 7, 5, 4), (4, 5, 1, 0), (2, 6, 4, 0), (7, 3, 1, 5)])
_uv = me_cube_004.uv_layers.new(name='UVMap')
_uv.uv.foreach_set('vector', [0.375, 0.0, 0.625, 0.0, 0.625, 0.25, 0.375, 0.25, 0.375, 0.25, 0.625, 0.25, 0.625, 0.5, 0.375, 0.5, 0.375, 0.5, 0.625, 0.5, 0.625, 0.75, 0.375, 0.75, 0.375, 0.75, 0.625, 0.75, 0.625, 1.0, 0.375, 1.0, 0.125, 0.5, 0.375, 0.5, 0.375, 0.75, 0.125, 0.75, 0.625, 0.5, 0.875, 0.5, 0.875, 0.75, 0.625, 0.75])
me_cube_004.materials.append(mat_gebaeude_aussen_rot)
me_cube_004.update()
me_cube_005 = bpy.data.meshes.new('Cube.005')
me_cube_005.from_pydata([(-1.0, -1.0, -1.0), (-1.0, -1.0, 1.0), (-1.0, 1.0, -1.0), (-1.0, 1.0, 1.0), (1.0, -1.0, -1.0), (1.0, -1.0, 1.0), (1.0, 1.0, -1.0), (1.0, 1.0, 1.0)], [], [(0, 1, 3, 2), (2, 3, 7, 6), (6, 7, 5, 4), (4, 5, 1, 0), (2, 6, 4, 0), (7, 3, 1, 5)])
_uv = me_cube_005.uv_layers.new(name='UVMap')
_uv.uv.foreach_set('vector', [0.375, 0.0, 0.625, 0.0, 0.625, 0.25, 0.375, 0.25, 0.375, 0.25, 0.625, 0.25, 0.625, 0.5, 0.375, 0.5, 0.375, 0.5, 0.625, 0.5, 0.625, 0.75, 0.375, 0.75, 0.375, 0.75, 0.625, 0.75, 0.625, 1.0, 0.375, 1.0, 0.125, 0.5, 0.375, 0.5, 0.375, 0.75, 0.125, 0.75, 0.625, 0.5, 0.875, 0.5, 0.875, 0.75, 0.625, 0.75])
me_cube_005.materials.append(mat_gebaeude_aussen_rot)
me_cube_005.update()
me_cube_006 = bpy.data.meshes.new('Cube.006')
me_cube_006.from_pydata([(-1.0, -1.0, -1.0), (-1.0, -1.0, 1.0), (-1.0, 1.0, -1.0), (-1.0, 1.0, 1.0), (1.0, -1.0, -1.0), (1.0, -1.0, 1.0), (1.0, 1.0, -1.0), (1.0, 1.0, 1.0)], [], [(0, 1, 3, 2), (2, 3, 7, 6), (6, 7, 5, 4), (4, 5, 1, 0), (2, 6, 4, 0), (7, 3, 1, 5)])
_uv = me_cube_006.uv_layers.new(name='UVMap')
_uv.uv.foreach_set('vector', [0.375, 0.0, 0.625, 0.0, 0.625, 0.25, 0.375, 0.25, 0.375, 0.25, 0.625, 0.25, 0.625, 0.5, 0.375, 0.5, 0.375, 0.5, 0.625, 0.5, 0.625, 0.75, 0.375, 0.75, 0.375, 0.75, 0.625, 0.75, 0.625, 1.0, 0.375, 1.0, 0.125, 0.5, 0.375, 0.5, 0.375, 0.75, 0.125, 0.75, 0.625, 0.5, 0.875, 0.5, 0.875, 0.75, 0.625, 0.75])
me_cube_006.materials.append(mat_gebaeude_aussen_rot)
me_cube_006.update()
me_cube_007 = bpy.data.meshes.new('Cube.007')
me_cube_007.from_pydata([(-1.0, -1.0, -1.0), (-1.0, -1.0, 1.0), (-1.0, 1.0, -1.0), (-1.0, 1.0, 1.0), (1.0, -1.0, -1.0), (1.0, -1.0, 1.0), (1.0, 1.0, -1.0), (1.0, 1.0, 1.0)], [], [(0, 1, 3, 2), (2, 3, 7, 6), (6, 7, 5, 4), (4, 5, 1, 0), (2, 6, 4, 0), (7, 3, 1, 5)])
_uv = me_cube_007.uv_layers.new(name='UVMap')
_uv.uv.foreach_set('vector', [0.375, 0.0, 0.625, 0.0, 0.625, 0.25, 0.375, 0.25, 0.375, 0.25, 0.625, 0.25, 0.625, 0.5, 0.375, 0.5, 0.375, 0.5, 0.625, 0.5, 0.625, 0.75, 0.375, 0.75, 0.375, 0.75, 0.625, 0.75, 0.625, 1.0, 0.375, 1.0, 0.125, 0.5, 0.375, 0.5, 0.375, 0.75, 0.125, 0.75, 0.625, 0.5, 0.875, 0.5, 0.875, 0.75, 0.625, 0.75])
me_cube_007.materials.append(mat_gebaeude_aussen_rot)
me_cube_007.update()
me_cube_008 = bpy.data.meshes.new('Cube.008')
me_cube_008.from_pydata([(-1.0, -1.0, -1.0), (-1.0, -1.0, 1.0), (-1.0, 1.0, -1.0), (-1.0, 1.0, 1.0), (1.0, -1.0, -1.0), (1.0, -1.0, 1.0), (1.0, 1.0, -1.0), (1.0, 1.0, 1.0)], [], [(0, 1, 3, 2), (2, 3, 7, 6), (6, 7, 5, 4), (4, 5, 1, 0), (2, 6, 4, 0), (7, 3, 1, 5)])
_uv = me_cube_008.uv_layers.new(name='UVMap')
_uv.uv.foreach_set('vector', [0.375, 0.0, 0.625, 0.0, 0.625, 0.25, 0.375, 0.25, 0.375, 0.25, 0.625, 0.25, 0.625, 0.5, 0.375, 0.5, 0.375, 0.5, 0.625, 0.5, 0.625, 0.75, 0.375, 0.75, 0.375, 0.75, 0.625, 0.75, 0.625, 1.0, 0.375, 1.0, 0.125, 0.5, 0.375, 0.5, 0.375, 0.75, 0.125, 0.75, 0.625, 0.5, 0.875, 0.5, 0.875, 0.75, 0.625, 0.75])
me_cube_008.materials.append(mat_gebaeude_aussen_rot)
me_cube_008.update()
me_cube_009 = bpy.data.meshes.new('Cube.009')
me_cube_009.from_pydata([(-1.0, -1.0, -1.0), (-1.0, -1.0, 1.0), (-1.0, 1.0, -1.0), (-1.0, 1.0, 1.0), (1.0, -1.0, -1.0), (1.0, -1.0, 1.0), (1.0, 1.0, -1.0), (1.0, 1.0, 1.0)], [], [(0, 1, 3, 2), (2, 3, 7, 6), (6, 7, 5, 4), (4, 5, 1, 0), (2, 6, 4, 0), (7, 3, 1, 5)])
_uv = me_cube_009.uv_layers.new(name='UVMap')
_uv.uv.foreach_set('vector', [0.375, 0.0, 0.625, 0.0, 0.625, 0.25, 0.375, 0.25, 0.375, 0.25, 0.625, 0.25, 0.625, 0.5, 0.375, 0.5, 0.375, 0.5, 0.625, 0.5, 0.625, 0.75, 0.375, 0.75, 0.375, 0.75, 0.625, 0.75, 0.625, 1.0, 0.375, 1.0, 0.125, 0.5, 0.375, 0.5, 0.375, 0.75, 0.125, 0.75, 0.625, 0.5, 0.875, 0.5, 0.875, 0.75, 0.625, 0.75])
me_cube_009.materials.append(mat_gebaeude_aussen_rot)
me_cube_009.update()
me_cube_010 = bpy.data.meshes.new('Cube.010')
me_cube_010.from_pydata([(-1.0, -1.0, -1.0), (-1.0, -1.0, 1.0), (-1.0, 1.0, -1.0), (-1.0, 1.0, 1.0), (1.0, -1.0, -1.0), (1.0, -1.0, 1.0), (1.0, 1.0, -1.0), (1.0, 1.0, 1.0)], [], [(0, 1, 3, 2), (2, 3, 7, 6), (6, 7, 5, 4), (4, 5, 1, 0), (2, 6, 4, 0), (7, 3, 1, 5)])
_uv = me_cube_010.uv_layers.new(name='UVMap')
_uv.uv.foreach_set('vector', [0.375, 0.0, 0.625, 0.0, 0.625, 0.25, 0.375, 0.25, 0.375, 0.25, 0.625, 0.25, 0.625, 0.5, 0.375, 0.5, 0.375, 0.5, 0.625, 0.5, 0.625, 0.75, 0.375, 0.75, 0.375, 0.75, 0.625, 0.75, 0.625, 1.0, 0.375, 1.0, 0.125, 0.5, 0.375, 0.5, 0.375, 0.75, 0.125, 0.75, 0.625, 0.5, 0.875, 0.5, 0.875, 0.75, 0.625, 0.75])
me_cube_010.materials.append(mat_gebaeude_aussen_rot)
me_cube_010.update()
me_cube_011 = bpy.data.meshes.new('Cube.011')
me_cube_011.from_pydata([(-1.0, -1.0, -1.0), (-1.0, -1.0, 1.0), (-1.0, 1.0, -1.0), (-1.0, 1.0, 1.0), (1.0, -1.0, -1.0), (1.0, -1.0, 1.0), (1.0, 1.0, -1.0), (1.0, 1.0, 1.0)], [], [(0, 1, 3, 2), (2, 3, 7, 6), (6, 7, 5, 4), (4, 5, 1, 0), (2, 6, 4, 0), (7, 3, 1, 5)])
_uv = me_cube_011.uv_layers.new(name='UVMap')
_uv.uv.foreach_set('vector', [0.375, 0.0, 0.625, 0.0, 0.625, 0.25, 0.375, 0.25, 0.375, 0.25, 0.625, 0.25, 0.625, 0.5, 0.375, 0.5, 0.375, 0.5, 0.625, 0.5, 0.625, 0.75, 0.375, 0.75, 0.375, 0.75, 0.625, 0.75, 0.625, 1.0, 0.375, 1.0, 0.125, 0.5, 0.375, 0.5, 0.375, 0.75, 0.125, 0.75, 0.625, 0.5, 0.875, 0.5, 0.875, 0.75, 0.625, 0.75])
me_cube_011.materials.append(mat_gebaeude_aussen_rot)
me_cube_011.update()
me_cube_012 = bpy.data.meshes.new('Cube.012')
me_cube_012.from_pydata([(-1.0, -1.0, -1.0), (-1.0, -1.0, 1.0), (-1.0, 1.0, -1.0), (-1.0, 1.0, 1.0), (1.0, -1.0, -1.0), (1.0, -1.0, 1.0), (1.0, 1.0, -1.0), (1.0, 1.0, 1.0)], [], [(0, 1, 3, 2), (2, 3, 7, 6), (6, 7, 5, 4), (4, 5, 1, 0), (2, 6, 4, 0), (7, 3, 1, 5)])
_uv = me_cube_012.uv_layers.new(name='UVMap')
_uv.uv.foreach_set('vector', [0.375, 0.0, 0.625, 0.0, 0.625, 0.25, 0.375, 0.25, 0.375, 0.25, 0.625, 0.25, 0.625, 0.5, 0.375, 0.5, 0.375, 0.5, 0.625, 0.5, 0.625, 0.75, 0.375, 0.75, 0.375, 0.75, 0.625, 0.75, 0.625, 1.0, 0.375, 1.0, 0.125, 0.5, 0.375, 0.5, 0.375, 0.75, 0.125, 0.75, 0.625, 0.5, 0.875, 0.5, 0.875, 0.75, 0.625, 0.75])
me_cube_012.materials.append(mat_gebaeude_aussen_rot)
me_cube_012.update()
me_cube_013 = bpy.data.meshes.new('Cube.013')
me_cube_013.from_pydata([(-1.0, -1.0, -1.0), (-1.0, -1.0, 1.0), (-1.0, 1.0, -1.0), (-1.0, 1.0, 1.0), (1.0, -1.0, -1.0), (1.0, -1.0, 1.0), (1.0, 1.0, -1.0), (1.0, 1.0, 1.0)], [], [(0, 1, 3, 2), (2, 3, 7, 6), (6, 7, 5, 4), (4, 5, 1, 0), (2, 6, 4, 0), (7, 3, 1, 5)])
_uv = me_cube_013.uv_layers.new(name='UVMap')
_uv.uv.foreach_set('vector', [0.375, 0.0, 0.625, 0.0, 0.625, 0.25, 0.375, 0.25, 0.375, 0.25, 0.625, 0.25, 0.625, 0.5, 0.375, 0.5, 0.375, 0.5, 0.625, 0.5, 0.625, 0.75, 0.375, 0.75, 0.375, 0.75, 0.625, 0.75, 0.625, 1.0, 0.375, 1.0, 0.125, 0.5, 0.375, 0.5, 0.375, 0.75, 0.125, 0.75, 0.625, 0.5, 0.875, 0.5, 0.875, 0.75, 0.625, 0.75])
me_cube_013.materials.append(mat_gebaeude_aussen_rot)
me_cube_013.update()
me_cube_014 = bpy.data.meshes.new('Cube.014')
me_cube_014.from_pydata([(-1.0, -1.0, -1.0), (-1.0, -1.0, 1.0), (-1.0, 1.0, -1.0), (-1.0, 1.0, 1.0), (1.0, -1.0, -1.0), (1.0, -1.0, 1.0), (1.0, 1.0, -1.0), (1.0, 1.0, 1.0)], [], [(0, 1, 3, 2), (2, 3, 7, 6), (6, 7, 5, 4), (4, 5, 1, 0), (2, 6, 4, 0), (7, 3, 1, 5)])
_uv = me_cube_014.uv_layers.new(name='UVMap')
_uv.uv.foreach_set('vector', [0.375, 0.0, 0.625, 0.0, 0.625, 0.25, 0.375, 0.25, 0.375, 0.25, 0.625, 0.25, 0.625, 0.5, 0.375, 0.5, 0.375, 0.5, 0.625, 0.5, 0.625, 0.75, 0.375, 0.75, 0.375, 0.75, 0.625, 0.75, 0.625, 1.0, 0.375, 1.0, 0.125, 0.5, 0.375, 0.5, 0.375, 0.75, 0.125, 0.75, 0.625, 0.5, 0.875, 0.5, 0.875, 0.75, 0.625, 0.75])
me_cube_014.materials.append(mat_gebaeude_aussen_rot)
me_cube_014.update()
me_cube_015 = bpy.data.meshes.new('Cube.015')
me_cube_015.from_pydata([(-1.0, -1.0, -1.0), (-1.0, -1.0, 1.0), (-1.0, 1.0, -1.0), (-1.0, 1.0, 1.0), (1.0, -1.0, -1.0), (1.0, -1.0, 1.0), (1.0, 1.0, -1.0), (1.0, 1.0, 1.0)], [], [(0, 1, 3, 2), (2, 3, 7, 6), (6, 7, 5, 4), (4, 5, 1, 0), (2, 6, 4, 0), (7, 3, 1, 5)])
_uv = me_cube_015.uv_layers.new(name='UVMap')
_uv.uv.foreach_set('vector', [0.375, 0.0, 0.625, 0.0, 0.625, 0.25, 0.375, 0.25, 0.375, 0.25, 0.625, 0.25, 0.625, 0.5, 0.375, 0.5, 0.375, 0.5, 0.625, 0.5, 0.625, 0.75, 0.375, 0.75, 0.375, 0.75, 0.625, 0.75, 0.625, 1.0, 0.375, 1.0, 0.125, 0.5, 0.375, 0.5, 0.375, 0.75, 0.125, 0.75, 0.625, 0.5, 0.875, 0.5, 0.875, 0.75, 0.625, 0.75])
me_cube_015.materials.append(mat_gebaeude_aussen_rot)
me_cube_015.update()
me_cube_016 = bpy.data.meshes.new('Cube.016')
me_cube_016.from_pydata([(-1.0, -1.0, -1.0), (-1.0, -1.0, 1.0), (-1.0, 1.0, -1.0), (-1.0, 1.0, 1.0), (1.0, -1.0, -1.0), (1.0, -1.0, 1.0), (1.0, 1.0, -1.0), (1.0, 1.0, 1.0)], [], [(0, 1, 3, 2), (2, 3, 7, 6), (6, 7, 5, 4), (4, 5, 1, 0), (2, 6, 4, 0), (7, 3, 1, 5)])
_uv = me_cube_016.uv_layers.new(name='UVMap')
_uv.uv.foreach_set('vector', [0.375, 0.0, 0.625, 0.0, 0.625, 0.25, 0.375, 0.25, 0.375, 0.25, 0.625, 0.25, 0.625, 0.5, 0.375, 0.5, 0.375, 0.5, 0.625, 0.5, 0.625, 0.75, 0.375, 0.75, 0.375, 0.75, 0.625, 0.75, 0.625, 1.0, 0.375, 1.0, 0.125, 0.5, 0.375, 0.5, 0.375, 0.75, 0.125, 0.75, 0.625, 0.5, 0.875, 0.5, 0.875, 0.75, 0.625, 0.75])
me_cube_016.materials.append(mat_gebaeude_aussen_rot)
me_cube_016.update()
me_cube_017 = bpy.data.meshes.new('Cube.017')
me_cube_017.from_pydata([(-1.0, -1.0, -1.0), (-1.0, -1.0, 1.0), (-1.0, 1.0, -1.0), (-1.0, 1.0, 1.0), (1.0, -1.0, -1.0), (1.0, -1.0, 1.0), (1.0, 1.0, -1.0), (1.0, 1.0, 1.0)], [], [(0, 1, 3, 2), (2, 3, 7, 6), (6, 7, 5, 4), (4, 5, 1, 0), (2, 6, 4, 0), (7, 3, 1, 5)])
_uv = me_cube_017.uv_layers.new(name='UVMap')
_uv.uv.foreach_set('vector', [0.375, 0.0, 0.625, 0.0, 0.625, 0.25, 0.375, 0.25, 0.375, 0.25, 0.625, 0.25, 0.625, 0.5, 0.375, 0.5, 0.375, 0.5, 0.625, 0.5, 0.625, 0.75, 0.375, 0.75, 0.375, 0.75, 0.625, 0.75, 0.625, 1.0, 0.375, 1.0, 0.125, 0.5, 0.375, 0.5, 0.375, 0.75, 0.125, 0.75, 0.625, 0.5, 0.875, 0.5, 0.875, 0.75, 0.625, 0.75])
me_cube_017.materials.append(mat_gebaeude_aussen_rot)
me_cube_017.update()
me_cube_018 = bpy.data.meshes.new('Cube.018')
me_cube_018.from_pydata([(-6.95, -6.95, -6.95), (-6.95, -6.95, 6.95), (-6.95, 6.95, -6.95), (-6.95, 6.95, 6.95), (6.95, -6.95, -6.95), (6.95, -6.95, 6.95), (6.95, 6.95, -6.95), (6.95, 6.95, 6.95)], [], [(1, 2, 0), (3, 6, 2), (7, 4, 6), (5, 0, 4), (6, 0, 2), (3, 5, 7), (1, 3, 2), (3, 7, 6), (7, 5, 4), (5, 1, 0), (6, 4, 0), (3, 1, 5)])
me_cube_018.polygons.foreach_set('material_index', [0, 1, 0, 0, 0, 2, 0, 1, 0, 0, 0, 2])
_uv = me_cube_018.uv_layers.new(name='UVMap')
_uv.uv.foreach_set('vector', [0.625, 0.0, 0.375, 0.25, 0.375, 0.0, 0.625, 0.25, 0.375, 0.5, 0.375, 0.25, 0.625, 0.5, 0.375, 0.75, 0.375, 0.5, 0.625, 0.75, 0.375, 1.0, 0.375, 0.75, 0.375, 0.5, 0.125, 0.75, 0.125, 0.5, 0.875, 0.5, 0.625, 0.75, 0.625, 0.5, 0.625, 0.0, 0.625, 0.25, 0.375, 0.25, 0.625, 0.25, 0.625, 0.5, 0.375, 0.5, 0.625, 0.5, 0.625, 0.75, 0.375, 0.75, 0.625, 0.75, 0.625, 1.0, 0.375, 1.0, 0.375, 0.5, 0.375, 0.75, 0.125, 0.75, 0.875, 0.5, 0.875, 0.75, 0.625, 0.75])
me_cube_018.materials.append(mat_werkstatt_innen)
me_cube_018.materials.append(mat_verkaufsraum_weiss)
me_cube_018.materials.append(mat_gebaeude_aussen_rot)
me_cube_018.update()
me_cube_020 = bpy.data.meshes.new('Cube.020')
me_cube_020.from_pydata([(-7.117, -6.95, -6.95), (-7.117, -6.95, 6.95), (-7.117, 6.95, -6.95), (-7.117, 6.95, 6.95), (6.783, -6.95, -6.95), (6.783, -6.95, 6.95), (6.783, 6.95, -6.95), (6.783, 6.95, 6.95), (0.3333, 6.95, -6.95), (0.3333, 6.95, 6.95), (0.3333, -6.95, -6.95), (0.3333, -6.95, 6.95)], [], [(1, 2, 0), (7, 4, 6), (6, 10, 8), (3, 11, 9), (9, 5, 7), (8, 0, 2), (0, 10, 4, 5, 11, 1), (6, 8, 9, 7), (1, 3, 2), (7, 5, 4), (6, 4, 10), (3, 1, 11), (9, 11, 5), (8, 10, 0), (8, 2, 3, 9)])
me_cube_020.polygons.foreach_set('material_index', [0, 0, 0, 0, 0, 0, 1, 2, 0, 0, 0, 0, 0, 0, 3])
_uv = me_cube_020.uv_layers.new(name='UVMap')
_uv.uv.foreach_set('vector', [0.625, 0.0, 0.375, 0.25, 0.375, 0.0, 0.625, 0.5, 0.375, 0.75, 0.375, 0.5, 0.375, 0.5, 0.25, 0.75, 0.25, 0.5, 0.875, 0.5, 0.75, 0.75, 0.75, 0.5, 0.75, 0.5, 0.625, 0.75, 0.625, 0.5, 0.25, 0.5, 0.125, 0.75, 0.125, 0.5, 0.375, 1.0, 0.375, 0.875, 0.375, 0.75, 0.625, 0.75, 0.625, 0.875, 0.625, 1.0, 0.375, 0.5, 0.375, 0.375, 0.625, 0.375, 0.625, 0.5, 0.625, 0.0, 0.625, 0.25, 0.375, 0.25, 0.625, 0.5, 0.625, 0.75, 0.375, 0.75, 0.375, 0.5, 0.375, 0.75, 0.25, 0.75, 0.875, 0.5, 0.875, 0.75, 0.75, 0.75, 0.75, 0.5, 0.75, 0.75, 0.625, 0.75, 0.25, 0.5, 0.25, 0.75, 0.125, 0.75, 0.375, 0.375, 0.375, 0.25, 0.625, 0.25, 0.625, 0.375])
me_cube_020.materials.append(mat_gebaeude_aussen_rot)
me_cube_020.materials.append(mat_lager_innen)
me_cube_020.materials.append(mat_werkstatt_innen)
me_cube_020.materials.append(mat_verkaufsraum_weiss)
me_cube_020.update()
me_cube_021 = bpy.data.meshes.new('Cube.021')
me_cube_021.from_pydata([(-1.0, -1.0, -1.0), (-1.0, -1.0, 1.0), (-1.0, 1.0, -1.0), (-1.0, 1.0, 1.0), (1.0, -1.0, -1.0), (1.0, -1.0, 1.0), (1.0, 1.0, -1.0), (1.0, 1.0, 1.0)], [], [(0, 1, 3, 2), (2, 3, 7, 6), (6, 7, 5, 4), (4, 5, 1, 0), (2, 6, 4, 0), (7, 3, 1, 5)])
_uv = me_cube_021.uv_layers.new(name='UVMap')
_uv.uv.foreach_set('vector', [0.375, 0.0, 0.625, 0.0, 0.625, 0.25, 0.375, 0.25, 0.375, 0.25, 0.625, 0.25, 0.625, 0.5, 0.375, 0.5, 0.375, 0.5, 0.625, 0.5, 0.625, 0.75, 0.375, 0.75, 0.375, 0.75, 0.625, 0.75, 0.625, 1.0, 0.375, 1.0, 0.125, 0.5, 0.375, 0.5, 0.375, 0.75, 0.125, 0.75, 0.625, 0.5, 0.875, 0.5, 0.875, 0.75, 0.625, 0.75])
me_cube_021.materials.append(mat_verkaufsraum_weiss)
me_cube_021.update()
me_cube_022 = bpy.data.meshes.new('Cube.022')
me_cube_022.from_pydata([(-1.0, -1.0, -1.0), (-1.0, -1.0, 1.0), (-1.0, 1.0, -1.0), (-1.0, 1.0, 1.0), (1.0, -1.0, -1.0), (1.0, -1.0, 1.0), (1.0, 1.0, -1.0), (1.0, 1.0, 1.0)], [], [(0, 1, 3, 2), (2, 3, 7, 6), (6, 7, 5, 4), (4, 5, 1, 0), (2, 6, 4, 0), (7, 3, 1, 5)])
_uv = me_cube_022.uv_layers.new(name='UVMap')
_uv.uv.foreach_set('vector', [0.375, 0.0, 0.625, 0.0, 0.625, 0.25, 0.375, 0.25, 0.375, 0.25, 0.625, 0.25, 0.625, 0.5, 0.375, 0.5, 0.375, 0.5, 0.625, 0.5, 0.625, 0.75, 0.375, 0.75, 0.375, 0.75, 0.625, 0.75, 0.625, 1.0, 0.375, 1.0, 0.125, 0.5, 0.375, 0.5, 0.375, 0.75, 0.125, 0.75, 0.625, 0.5, 0.875, 0.5, 0.875, 0.75, 0.625, 0.75])
me_cube_022.materials.append(mat_verkaufsraum_weiss)
me_cube_022.update()
me_cube_023 = bpy.data.meshes.new('Cube.023')
me_cube_023.from_pydata([(-1.0, -1.0, -1.0), (-1.0, -1.0, 1.0), (-1.0, 1.0, -1.0), (-1.0, 1.0, 1.0), (1.0, -1.0, -1.0), (1.0, -1.0, 1.0), (1.0, 1.0, -1.0), (1.0, 1.0, 1.0)], [], [(0, 1, 3, 2), (2, 3, 7, 6), (6, 7, 5, 4), (4, 5, 1, 0), (2, 6, 4, 0), (7, 3, 1, 5)])
_uv = me_cube_023.uv_layers.new(name='UVMap')
_uv.uv.foreach_set('vector', [0.375, 0.0, 0.625, 0.0, 0.625, 0.25, 0.375, 0.25, 0.375, 0.25, 0.625, 0.25, 0.625, 0.5, 0.375, 0.5, 0.375, 0.5, 0.625, 0.5, 0.625, 0.75, 0.375, 0.75, 0.375, 0.75, 0.625, 0.75, 0.625, 1.0, 0.375, 1.0, 0.125, 0.5, 0.375, 0.5, 0.375, 0.75, 0.125, 0.75, 0.625, 0.5, 0.875, 0.5, 0.875, 0.75, 0.625, 0.75])
me_cube_023.materials.append(mat_werkstatt_innen)
me_cube_023.update()
me_cube_019 = bpy.data.meshes.new('Cube.019')
me_cube_019.from_pydata([(-0.05, -0.05, -0.05), (-0.05, -0.05, 0.05), (-0.05, 0.05, -0.05), (-0.05, 0.05, 0.05), (0.05, -0.05, -0.05), (0.05, -0.05, 0.05), (0.05, 0.05, -0.05), (0.05, 0.05, 0.05)], [], [(1, 2, 0), (3, 6, 2), (7, 4, 6), (5, 0, 4), (6, 0, 2), (3, 5, 7), (1, 3, 2), (3, 7, 6), (7, 5, 4), (5, 1, 0), (6, 4, 0), (3, 1, 5)])
_uv = me_cube_019.uv_layers.new(name='UVMap')
_uv.uv.foreach_set('vector', [0.625, 0.0, 0.375, 0.25, 0.375, 0.0, 0.625, 0.25, 0.375, 0.5, 0.375, 0.25, 0.625, 0.5, 0.375, 0.75, 0.375, 0.5, 0.625, 0.75, 0.375, 1.0, 0.375, 0.75, 0.375, 0.5, 0.125, 0.75, 0.125, 0.5, 0.875, 0.5, 0.625, 0.75, 0.625, 0.5, 0.625, 0.0, 0.625, 0.25, 0.375, 0.25, 0.625, 0.25, 0.625, 0.5, 0.375, 0.5, 0.625, 0.5, 0.625, 0.75, 0.375, 0.75, 0.625, 0.75, 0.625, 1.0, 0.375, 1.0, 0.375, 0.5, 0.375, 0.75, 0.125, 0.75, 0.875, 0.5, 0.875, 0.75, 0.625, 0.75])
me_cube_019.materials.append(mat_fensterrahmen)
me_cube_019.update()
me_cube_024 = bpy.data.meshes.new('Cube.024')
me_cube_024.from_pydata([(-0.05, -0.05, -0.05), (-0.05, -0.05, 0.05), (-0.05, 0.05, -0.05), (-0.05, 0.05, 0.05), (0.05, -0.05, -0.05), (0.05, -0.05, 0.05), (0.05, 0.05, -0.05), (0.05, 0.05, 0.05)], [], [(1, 2, 0), (3, 6, 2), (7, 4, 6), (5, 0, 4), (6, 0, 2), (3, 5, 7), (1, 3, 2), (3, 7, 6), (7, 5, 4), (5, 1, 0), (6, 4, 0), (3, 1, 5)])
_uv = me_cube_024.uv_layers.new(name='UVMap')
_uv.uv.foreach_set('vector', [0.625, 0.0, 0.375, 0.25, 0.375, 0.0, 0.625, 0.25, 0.375, 0.5, 0.375, 0.25, 0.625, 0.5, 0.375, 0.75, 0.375, 0.5, 0.625, 0.75, 0.375, 1.0, 0.375, 0.75, 0.375, 0.5, 0.125, 0.75, 0.125, 0.5, 0.875, 0.5, 0.625, 0.75, 0.625, 0.5, 0.625, 0.0, 0.625, 0.25, 0.375, 0.25, 0.625, 0.25, 0.625, 0.5, 0.375, 0.5, 0.625, 0.5, 0.625, 0.75, 0.375, 0.75, 0.625, 0.75, 0.625, 1.0, 0.375, 1.0, 0.375, 0.5, 0.375, 0.75, 0.125, 0.75, 0.875, 0.5, 0.875, 0.75, 0.625, 0.75])
me_cube_024.materials.append(mat_fensterrahmen)
me_cube_024.update()
me_cube_025 = bpy.data.meshes.new('Cube.025')
me_cube_025.from_pydata([(-0.05, -0.05, -0.05), (-0.05, -0.05, 0.05), (-0.05, 0.05, -0.05), (-0.05, 0.05, 0.05), (0.05, -0.05, -0.05), (0.05, -0.05, 0.05), (0.05, 0.05, -0.05), (0.05, 0.05, 0.05)], [], [(1, 2, 0), (3, 6, 2), (7, 4, 6), (5, 0, 4), (6, 0, 2), (3, 5, 7), (1, 3, 2), (3, 7, 6), (7, 5, 4), (5, 1, 0), (6, 4, 0), (3, 1, 5)])
_uv = me_cube_025.uv_layers.new(name='UVMap')
_uv.uv.foreach_set('vector', [0.625, 0.0, 0.375, 0.25, 0.375, 0.0, 0.625, 0.25, 0.375, 0.5, 0.375, 0.25, 0.625, 0.5, 0.375, 0.75, 0.375, 0.5, 0.625, 0.75, 0.375, 1.0, 0.375, 0.75, 0.375, 0.5, 0.125, 0.75, 0.125, 0.5, 0.875, 0.5, 0.625, 0.75, 0.625, 0.5, 0.625, 0.0, 0.625, 0.25, 0.375, 0.25, 0.625, 0.25, 0.625, 0.5, 0.375, 0.5, 0.625, 0.5, 0.625, 0.75, 0.375, 0.75, 0.625, 0.75, 0.625, 1.0, 0.375, 1.0, 0.375, 0.5, 0.375, 0.75, 0.125, 0.75, 0.875, 0.5, 0.875, 0.75, 0.625, 0.75])
me_cube_025.materials.append(mat_fensterrahmen)
me_cube_025.update()
me_cube_026 = bpy.data.meshes.new('Cube.026')
me_cube_026.from_pydata([(-0.05, -0.05, -0.05), (-0.05, -0.05, 0.05), (-0.05, 0.05, -0.05), (-0.05, 0.05, 0.05), (0.05, -0.05, -0.05), (0.05, -0.05, 0.05), (0.05, 0.05, -0.05), (0.05, 0.05, 0.05)], [], [(1, 2, 0), (3, 6, 2), (7, 4, 6), (5, 0, 4), (6, 0, 2), (3, 5, 7), (1, 3, 2), (3, 7, 6), (7, 5, 4), (5, 1, 0), (6, 4, 0), (3, 1, 5)])
_uv = me_cube_026.uv_layers.new(name='UVMap')
_uv.uv.foreach_set('vector', [0.625, 0.0, 0.375, 0.25, 0.375, 0.0, 0.625, 0.25, 0.375, 0.5, 0.375, 0.25, 0.625, 0.5, 0.375, 0.75, 0.375, 0.5, 0.625, 0.75, 0.375, 1.0, 0.375, 0.75, 0.375, 0.5, 0.125, 0.75, 0.125, 0.5, 0.875, 0.5, 0.625, 0.75, 0.625, 0.5, 0.625, 0.0, 0.625, 0.25, 0.375, 0.25, 0.625, 0.25, 0.625, 0.5, 0.375, 0.5, 0.625, 0.5, 0.625, 0.75, 0.375, 0.75, 0.625, 0.75, 0.625, 1.0, 0.375, 1.0, 0.375, 0.5, 0.375, 0.75, 0.125, 0.75, 0.875, 0.5, 0.875, 0.75, 0.625, 0.75])
me_cube_026.materials.append(mat_fensterrahmen)
me_cube_026.update()
me_cube_027 = bpy.data.meshes.new('Cube.027')
me_cube_027.from_pydata([(-0.05, -0.05, -0.05), (-0.05, -0.05, 0.05), (-0.05, 0.05, -0.05), (-0.05, 0.05, 0.05), (0.05, -0.05, -0.05), (0.05, -0.05, 0.05), (0.05, 0.05, -0.05), (0.05, 0.05, 0.05)], [], [(1, 2, 0), (3, 6, 2), (7, 4, 6), (5, 0, 4), (6, 0, 2), (3, 5, 7), (1, 3, 2), (3, 7, 6), (7, 5, 4), (5, 1, 0), (6, 4, 0), (3, 1, 5)])
_uv = me_cube_027.uv_layers.new(name='UVMap')
_uv.uv.foreach_set('vector', [0.625, 0.0, 0.375, 0.25, 0.375, 0.0, 0.625, 0.25, 0.375, 0.5, 0.375, 0.25, 0.625, 0.5, 0.375, 0.75, 0.375, 0.5, 0.625, 0.75, 0.375, 1.0, 0.375, 0.75, 0.375, 0.5, 0.125, 0.75, 0.125, 0.5, 0.875, 0.5, 0.625, 0.75, 0.625, 0.5, 0.625, 0.0, 0.625, 0.25, 0.375, 0.25, 0.625, 0.25, 0.625, 0.5, 0.375, 0.5, 0.625, 0.5, 0.625, 0.75, 0.375, 0.75, 0.625, 0.75, 0.625, 1.0, 0.375, 1.0, 0.375, 0.5, 0.375, 0.75, 0.125, 0.75, 0.875, 0.5, 0.875, 0.75, 0.625, 0.75])
me_cube_027.materials.append(mat_fensterrahmen_001)
me_cube_027.update()
me_cube_028 = bpy.data.meshes.new('Cube.028')
me_cube_028.from_pydata([(-0.05, -0.05, -0.05), (-0.05, -0.05, 0.05), (-0.05, 0.05, -0.05), (-0.05, 0.05, 0.05), (0.05, -0.05, -0.05), (0.05, -0.05, 0.05), (0.05, 0.05, -0.05), (0.05, 0.05, 0.05)], [], [(1, 2, 0), (3, 6, 2), (7, 4, 6), (5, 0, 4), (6, 0, 2), (3, 5, 7), (1, 3, 2), (3, 7, 6), (7, 5, 4), (5, 1, 0), (6, 4, 0), (3, 1, 5)])
_uv = me_cube_028.uv_layers.new(name='UVMap')
_uv.uv.foreach_set('vector', [0.625, 0.0, 0.375, 0.25, 0.375, 0.0, 0.625, 0.25, 0.375, 0.5, 0.375, 0.25, 0.625, 0.5, 0.375, 0.75, 0.375, 0.5, 0.625, 0.75, 0.375, 1.0, 0.375, 0.75, 0.375, 0.5, 0.125, 0.75, 0.125, 0.5, 0.875, 0.5, 0.625, 0.75, 0.625, 0.5, 0.625, 0.0, 0.625, 0.25, 0.375, 0.25, 0.625, 0.25, 0.625, 0.5, 0.375, 0.5, 0.625, 0.5, 0.625, 0.75, 0.375, 0.75, 0.625, 0.75, 0.625, 1.0, 0.375, 1.0, 0.375, 0.5, 0.375, 0.75, 0.125, 0.75, 0.875, 0.5, 0.875, 0.75, 0.625, 0.75])
me_cube_028.materials.append(mat_fensterrahmen_001)
me_cube_028.update()
me_cube_029 = bpy.data.meshes.new('Cube.029')
me_cube_029.from_pydata([(-0.05, -0.05, -0.05), (-0.05, -0.05, 0.05), (-0.05, 0.05, -0.05), (-0.05, 0.05, 0.05), (0.05, -0.05, -0.05), (0.05, -0.05, 0.05), (0.05, 0.05, -0.05), (0.05, 0.05, 0.05)], [], [(1, 2, 0), (3, 6, 2), (7, 4, 6), (5, 0, 4), (6, 0, 2), (3, 5, 7), (1, 3, 2), (3, 7, 6), (7, 5, 4), (5, 1, 0), (6, 4, 0), (3, 1, 5)])
_uv = me_cube_029.uv_layers.new(name='UVMap')
_uv.uv.foreach_set('vector', [0.625, 0.0, 0.375, 0.25, 0.375, 0.0, 0.625, 0.25, 0.375, 0.5, 0.375, 0.25, 0.625, 0.5, 0.375, 0.75, 0.375, 0.5, 0.625, 0.75, 0.375, 1.0, 0.375, 0.75, 0.375, 0.5, 0.125, 0.75, 0.125, 0.5, 0.875, 0.5, 0.625, 0.75, 0.625, 0.5, 0.625, 0.0, 0.625, 0.25, 0.375, 0.25, 0.625, 0.25, 0.625, 0.5, 0.375, 0.5, 0.625, 0.5, 0.625, 0.75, 0.375, 0.75, 0.625, 0.75, 0.625, 1.0, 0.375, 1.0, 0.375, 0.5, 0.375, 0.75, 0.125, 0.75, 0.875, 0.5, 0.875, 0.75, 0.625, 0.75])
me_cube_029.materials.append(mat_fensterrahmen_001)
me_cube_029.update()
me_cube_030 = bpy.data.meshes.new('Cube.030')
me_cube_030.from_pydata([(-0.05, -0.05, -0.05), (-0.05, -0.05, 0.05), (-0.05, 0.05, -0.05), (-0.05, 0.05, 0.05), (0.05, -0.05, -0.05), (0.05, -0.05, 0.05), (0.05, 0.05, -0.05), (0.05, 0.05, 0.05)], [], [(1, 2, 0), (3, 6, 2), (7, 4, 6), (5, 0, 4), (6, 0, 2), (3, 5, 7), (1, 3, 2), (3, 7, 6), (7, 5, 4), (5, 1, 0), (6, 4, 0), (3, 1, 5)])
_uv = me_cube_030.uv_layers.new(name='UVMap')
_uv.uv.foreach_set('vector', [0.625, 0.0, 0.375, 0.25, 0.375, 0.0, 0.625, 0.25, 0.375, 0.5, 0.375, 0.25, 0.625, 0.5, 0.375, 0.75, 0.375, 0.5, 0.625, 0.75, 0.375, 1.0, 0.375, 0.75, 0.375, 0.5, 0.125, 0.75, 0.125, 0.5, 0.875, 0.5, 0.625, 0.75, 0.625, 0.5, 0.625, 0.0, 0.625, 0.25, 0.375, 0.25, 0.625, 0.25, 0.625, 0.5, 0.375, 0.5, 0.625, 0.5, 0.625, 0.75, 0.375, 0.75, 0.625, 0.75, 0.625, 1.0, 0.375, 1.0, 0.375, 0.5, 0.375, 0.75, 0.125, 0.75, 0.875, 0.5, 0.875, 0.75, 0.625, 0.75])
me_cube_030.materials.append(mat_fensterrahmen_001)
me_cube_030.update()
me_cube_031 = bpy.data.meshes.new('Cube.031')
me_cube_031.from_pydata([(-0.05, -0.01253, -0.05), (-0.05, -0.01253, 0.05), (-0.05, 0.01253, -0.05), (-0.05, 0.01253, 0.05), (0.05, -0.01253, -0.05), (0.05, -0.01253, 0.05), (0.05, 0.01253, -0.05), (0.05, 0.01253, 0.05)], [], [(1, 2, 0), (3, 6, 2), (7, 4, 6), (5, 0, 4), (6, 0, 2), (3, 5, 7), (1, 3, 2), (3, 7, 6), (7, 5, 4), (5, 1, 0), (6, 4, 0), (3, 1, 5)])
_uv = me_cube_031.uv_layers.new(name='UVMap')
_uv.uv.foreach_set('vector', [0.625, 0.0, 0.375, 0.25, 0.375, 0.0, 0.625, 0.25, 0.375, 0.5, 0.375, 0.25, 0.625, 0.5, 0.375, 0.75, 0.375, 0.5, 0.625, 0.75, 0.375, 1.0, 0.375, 0.75, 0.375, 0.5, 0.125, 0.75, 0.125, 0.5, 0.875, 0.5, 0.625, 0.75, 0.625, 0.5, 0.625, 0.0, 0.625, 0.25, 0.375, 0.25, 0.625, 0.25, 0.625, 0.5, 0.375, 0.5, 0.625, 0.5, 0.625, 0.75, 0.375, 0.75, 0.625, 0.75, 0.625, 1.0, 0.375, 1.0, 0.375, 0.5, 0.375, 0.75, 0.125, 0.75, 0.875, 0.5, 0.875, 0.75, 0.625, 0.75])
me_cube_031.materials.append(mat_fensterrahmen_002)
me_cube_031.update()
me_cube_032 = bpy.data.meshes.new('Cube.032')
me_cube_032.from_pydata([(-0.05, -0.05, -0.05), (-0.05, -0.05, 0.05), (-0.05, 0.05, -0.05), (-0.05, 0.05, 0.05), (0.05, -0.05, -0.05), (0.05, -0.05, 0.05), (0.05, 0.05, -0.05), (0.05, 0.05, 0.05)], [], [(1, 2, 0), (3, 6, 2), (7, 4, 6), (5, 0, 4), (6, 0, 2), (3, 5, 7), (1, 3, 2), (3, 7, 6), (7, 5, 4), (5, 1, 0), (6, 4, 0), (3, 1, 5)])
_uv = me_cube_032.uv_layers.new(name='UVMap')
_uv.uv.foreach_set('vector', [0.625, 0.0, 0.375, 0.25, 0.375, 0.0, 0.625, 0.25, 0.375, 0.5, 0.375, 0.25, 0.625, 0.5, 0.375, 0.75, 0.375, 0.5, 0.625, 0.75, 0.375, 1.0, 0.375, 0.75, 0.375, 0.5, 0.125, 0.75, 0.125, 0.5, 0.875, 0.5, 0.625, 0.75, 0.625, 0.5, 0.625, 0.0, 0.625, 0.25, 0.375, 0.25, 0.625, 0.25, 0.625, 0.5, 0.375, 0.5, 0.625, 0.5, 0.625, 0.75, 0.375, 0.75, 0.625, 0.75, 0.625, 1.0, 0.375, 1.0, 0.375, 0.5, 0.375, 0.75, 0.125, 0.75, 0.875, 0.5, 0.875, 0.75, 0.625, 0.75])
me_cube_032.materials.append(mat_fensterrahmen_002)
me_cube_032.update()
me_cube_033 = bpy.data.meshes.new('Cube.033')
me_cube_033.from_pydata([(-0.05, -0.05, -0.05), (-0.05, -0.05, 0.05), (-0.05, 0.05, -0.05), (-0.05, 0.05, 0.05), (0.05, -0.05, -0.05), (0.05, -0.05, 0.05), (0.05, 0.05, -0.05), (0.05, 0.05, 0.05)], [], [(1, 2, 0), (3, 6, 2), (7, 4, 6), (5, 0, 4), (6, 0, 2), (3, 5, 7), (1, 3, 2), (3, 7, 6), (7, 5, 4), (5, 1, 0), (6, 4, 0), (3, 1, 5)])
_uv = me_cube_033.uv_layers.new(name='UVMap')
_uv.uv.foreach_set('vector', [0.625, 0.0, 0.375, 0.25, 0.375, 0.0, 0.625, 0.25, 0.375, 0.5, 0.375, 0.25, 0.625, 0.5, 0.375, 0.75, 0.375, 0.5, 0.625, 0.75, 0.375, 1.0, 0.375, 0.75, 0.375, 0.5, 0.125, 0.75, 0.125, 0.5, 0.875, 0.5, 0.625, 0.75, 0.625, 0.5, 0.625, 0.0, 0.625, 0.25, 0.375, 0.25, 0.625, 0.25, 0.625, 0.5, 0.375, 0.5, 0.625, 0.5, 0.625, 0.75, 0.375, 0.75, 0.625, 0.75, 0.625, 1.0, 0.375, 1.0, 0.375, 0.5, 0.375, 0.75, 0.125, 0.75, 0.875, 0.5, 0.875, 0.75, 0.625, 0.75])
me_cube_033.materials.append(mat_fensterrahmen_003)
me_cube_033.update()
me_cube_034 = bpy.data.meshes.new('Cube.034')
me_cube_034.from_pydata([(-0.9939, 0.985, -0.8), (-0.9147, 0.985, -0.65)], [(0, 1)], [])
_uv = me_cube_034.uv_layers.new(name='UVMap')
_uv.uv.foreach_set('vector', [])
me_cube_034.materials.append(mat_gebaeude_aussen_rot)
me_cube_034.materials.append(mat_lager_innen)
me_cube_034.materials.append(mat_werkstatt_innen)
me_cube_034.use_mirror_vertex_groups = False
me_cube_034.update()

# ---- objects
ob_gebaude_aussen = bpy.data.objects.new('gebaude_aussen', me_cube)
ob_light = bpy.data.objects.new('Light', light_light)
ob_camera = bpy.data.objects.new('Camera', cam_camera)
ob_cube_001 = bpy.data.objects.new('Cube.001', me_cube_001)
ob_mass = bpy.data.objects.new('mass', me_cube_002)
ob_cut_door_werkstatt = bpy.data.objects.new('cut_door_werkstatt', me_cube_003)
ob_cut_door_lager = bpy.data.objects.new('cut_door_lager', me_cube_004)
ob_cut_lager_fenster = bpy.data.objects.new('cut_lager_fenster', me_cube_005)
ob_cut_tor_lager = bpy.data.objects.new('cut_tor_lager', me_cube_006)
ob_cut_lager_fenster_001 = bpy.data.objects.new('cut_lager_fenster.001', me_cube_007)
ob_cut_lager_fenster_002 = bpy.data.objects.new('cut_lager_fenster.002', me_cube_008)
ob_cut_lager_fenster_003 = bpy.data.objects.new('cut_lager_fenster.003', me_cube_009)
ob_cut_lager_fenster_004 = bpy.data.objects.new('cut_lager_fenster.004', me_cube_010)
ob_cut_lager_fenster_005 = bpy.data.objects.new('cut_lager_fenster.005', me_cube_011)
ob_cut_werkstatt_fenster_001 = bpy.data.objects.new('cut_werkstatt_fenster.001', me_cube_012)
ob_cut_werkstatt_fenster_002 = bpy.data.objects.new('cut_werkstatt_fenster.002', me_cube_013)
ob_cut_werkstatt_fenster_003 = bpy.data.objects.new('cut_werkstatt_fenster.003', me_cube_014)
ob_cut_door_showroom = bpy.data.objects.new('cut_door_showroom', me_cube_015)
ob_cut_showroom_window_1 = bpy.data.objects.new('cut_showroom_window_1', me_cube_016)
ob_cut_showroom_window_1_001 = bpy.data.objects.new('cut_showroom_window_1.001', me_cube_017)
ob_innenwand_verkauf_werkstatt = bpy.data.objects.new('Innenwand Verkauf Werkstatt', me_cube_018)
ob_lager_innenwand = bpy.data.objects.new('Lager Innenwand', me_cube_020)
ob_cut_door_werkstatt_001 = bpy.data.objects.new('cut_door_werkstatt.001', me_cube_021)
ob_cut_door_werkstatt_002 = bpy.data.objects.new('cut_door_werkstatt.002', me_cube_022)
ob_cut_door_werkstatt_003 = bpy.data.objects.new('cut_door_werkstatt.003', me_cube_023)
ob_cube = bpy.data.objects.new('Cube', me_cube_019)
ob_cube_002 = bpy.data.objects.new('Cube.002', me_cube_024)
ob_cube_003 = bpy.data.objects.new('Cube.003', me_cube_025)
ob_fensterrahmen = bpy.data.objects.new('Fensterrahmen', me_cube_026)
ob_cube_005 = bpy.data.objects.new('Cube.005', me_cube_027)
ob_cube_006 = bpy.data.objects.new('Cube.006', me_cube_028)
ob_cube_007 = bpy.data.objects.new('Cube.007', me_cube_029)
ob_fensterrahmen_001 = bpy.data.objects.new('Fensterrahmen.001', me_cube_030)
ob_tuerrahmen_verkauf = bpy.data.objects.new('Tuerrahmen Verkauf', me_cube_031)
ob_cube_010 = bpy.data.objects.new('Cube.010', me_cube_032)
ob_cube_011 = bpy.data.objects.new('Cube.011', me_cube_033)
ob_gebaude_aussen_001 = bpy.data.objects.new('gebaude_aussen.001', me_cube_034)

# ---- transforms, parenting, visibility, modifiers, constraints
ob_gebaude_aussen.location = (0.0625, 9.537e-07, -0.4)
ob_gebaude_aussen.scale = (7.0, 10.0, 2.0)
ob_gebaude_aussen.lock_rotations_4d = False
ob_gebaude_aussen.empty_display_type = 'ARROWS'
ob_gebaude_aussen.lineart.crease_threshold = 0.0
ob_light.location = (4.076, 1.005, 5.904)
ob_light.rotation_euler = (0.6503, 0.05522, 1.866)
ob_light.lock_rotations_4d = False
ob_light.empty_display_type = 'ARROWS'
ob_light.color = (0.0, 0.0, 0.0, 0.0)
ob_light.lineart.crease_threshold = 0.0
ob_camera.location = (7.359, -6.926, 4.958)
ob_camera.rotation_euler = (1.109, 0.0, 0.8149)
ob_camera.lock_rotations_4d = False
ob_camera.empty_display_type = 'ARROWS'
ob_camera.color = (0.0, 0.0, 0.0, 0.0)
ob_camera.display_type = 'WIRE'
ob_camera.lineart.crease_threshold = 0.0
ob_cube_001.location = (0.0, 0.0, 0.0)
ob_cube_001.scale = (6.85, 9.85, 2.0)
ob_cube_001.lock_rotations_4d = False
ob_cube_001.empty_display_type = 'ARROWS'
ob_cube_001.lineart.crease_threshold = 0.0
ob_mass.location = (6.932, -9.9, 3.0)
ob_mass.scale = (0.075, 0.075, 5.0)
ob_mass.lock_rotations_4d = False
ob_mass.empty_display_type = 'ARROWS'
ob_mass.lineart.crease_threshold = 0.0
ob_cut_door_werkstatt.location = (7.0, 1.35, -1.0)
ob_cut_door_werkstatt.scale = (0.5, 0.75, 1.0)
ob_cut_door_lager.location = (7.0, -1.36, -0.9)
ob_cut_door_lager.scale = (0.5, 0.5, 1.1)
ob_cut_lager_fenster.location = (-5.0, -9.8, 1.5)
ob_cut_lager_fenster.scale = (0.5, 1.0, 0.2)
ob_cut_tor_lager.location = (7.0, -6.0, -0.5)
ob_cut_tor_lager.scale = (1.0, 2.5, 1.5)
ob_cut_lager_fenster_001.location = (-3.0, -9.8, 1.5)
ob_cut_lager_fenster_001.scale = (0.5, 1.0, 0.2)
ob_cut_lager_fenster_002.location = (-1.0, -9.8, 1.5)
ob_cut_lager_fenster_002.scale = (0.5, 1.0, 0.2)
ob_cut_lager_fenster_003.location = (1.0, -9.8, 1.5)
ob_cut_lager_fenster_003.scale = (0.5, 1.0, 0.2)
ob_cut_lager_fenster_004.location = (3.0, -9.8, 1.5)
ob_cut_lager_fenster_004.scale = (0.5, 1.0, 0.2)
ob_cut_lager_fenster_005.location = (5.0, -9.8, 1.5)
ob_cut_lager_fenster_005.scale = (0.5, 1.0, 0.2)
ob_cut_werkstatt_fenster_001.location = (5.8, 10.2, 1.5)
ob_cut_werkstatt_fenster_001.scale = (0.5, 1.0, 0.2)
ob_cut_werkstatt_fenster_002.location = (3.8, 10.2, 1.5)
ob_cut_werkstatt_fenster_002.scale = (0.5, 1.0, 0.2)
ob_cut_werkstatt_fenster_003.location = (1.8, 10.2, 1.5)
ob_cut_werkstatt_fenster_003.scale = (0.5, 1.0, 0.2)
ob_cut_door_showroom.location = (-7.0, 2.76, -0.75)
ob_cut_door_showroom.scale = (1.0, 0.75, 1.25)
ob_cut_showroom_window_1.location = (-7.0, 6.76, -0.45)
ob_cut_showroom_window_1.scale = (1.0, 3.0, 1.25)
ob_cut_showroom_window_1_001.location = (-4.2, 9.96, -0.45)
ob_cut_showroom_window_1_001.rotation_euler = (0.0, 0.0, 1.571)
ob_cut_showroom_window_1_001.scale = (1.0, 2.5, 1.25)
ob_innenwand_verkauf_werkstatt.parent = ob_gebaude_aussen
ob_innenwand_verkauf_werkstatt.matrix_parent_inverse = Matrix(((0.1429, -0.0, 0.0, -0.008929), (-0.0, 0.1, -0.0, -9.537e-08), (0.0, -0.0, 0.5, 0.2), (-0.0, 0.0, -0.0, 1.0)))
ob_innenwand_verkauf_werkstatt.location = (0.5, 4.951, 0.0)
ob_innenwand_verkauf_werkstatt.rotation_euler = (0.0, -0.0, 1.571)
ob_innenwand_verkauf_werkstatt.scale = (0.7158, 0.01079, 0.2878)
_m = ob_innenwand_verkauf_werkstatt.modifiers.new('Boolean', 'BOOLEAN')
_m.object = ob_cut_door_werkstatt_002
ob_lager_innenwand.parent = ob_gebaude_aussen
ob_lager_innenwand.matrix_parent_inverse = Matrix(((0.1429, -0.0, 0.0, -0.008929), (-0.0, 0.1, -0.0, -9.537e-08), (0.0, -0.0, 0.5, 0.2), (-0.0, 0.0, -0.0, 1.0)))
ob_lager_innenwand.location = (0.1667, -0.01898, 0.0)
ob_lager_innenwand.scale = (1.0, 0.01079, 0.2878)
_m = ob_lager_innenwand.modifiers.new('Boolean', 'BOOLEAN')
_m.object = ob_cut_door_werkstatt_001
_m = ob_lager_innenwand.modifiers.new('Boolean.001', 'BOOLEAN')
_m.object = ob_cut_door_werkstatt_003
ob_cut_door_werkstatt_001.location = (-1.6, -0.15, -1.0)
ob_cut_door_werkstatt_001.rotation_euler = (0.0, 0.0, 1.571)
ob_cut_door_werkstatt_001.scale = (0.5, 0.75, 1.0)
ob_cut_door_werkstatt_002.location = (0.5, 1.35, -1.0)
ob_cut_door_werkstatt_002.scale = (0.5, 0.75, 1.0)
ob_cut_door_werkstatt_003.location = (2.5, -0.15, -1.0)
ob_cut_door_werkstatt_003.rotation_euler = (0.0, 0.0, 1.571)
ob_cut_door_werkstatt_003.scale = (0.5, 0.75, 1.0)
ob_cube.parent = ob_fensterrahmen
ob_cube.matrix_parent_inverse = Matrix(((1.429, 0.0, -0.0, 9.921), (-0.0, -6.517e-09, 0.04, 0.01833), (0.0, -3.333, -5.431e-07, 32.5), (-0.0, 0.0, -0.0, 1.0)))
ob_cube.location = (-6.945, 3.772, -0.4581)
ob_cube.rotation_euler = (1.571, -0.0, 0.0)
ob_cube.scale = (0.7, 25.0, 0.3)
ob_cube_002.parent = ob_cube
ob_cube_002.matrix_parent_inverse = Matrix(((1.429, 0.0, -0.0, 9.921), (-0.0, -1.129e-08, 0.04, 0.01833), (0.0, -3.333, -9.404e-07, 12.57), (-0.0, 0.0, -0.0, 1.0)))
ob_cube_002.location = (-6.945, 6.76, 0.7909)
ob_cube_002.rotation_euler = (1.192e-07, -0.0, 0.0)
ob_cube_002.scale = (0.7, 60.0, 0.3)
ob_cube_003.parent = ob_cube
ob_cube_003.matrix_parent_inverse = Matrix(((1.429, 0.0, -0.0, 9.921), (-0.0, -1.129e-08, 0.04, 0.01833), (0.0, -3.333, -9.404e-07, 12.57), (-0.0, 0.0, -0.0, 1.0)))
ob_cube_003.location = (-6.945, 6.76, -1.686)
ob_cube_003.rotation_euler = (1.192e-07, -0.0, 0.0)
ob_cube_003.scale = (0.7, 60.0, 0.3)
ob_fensterrahmen.parent = ob_gebaude_aussen
ob_fensterrahmen.matrix_parent_inverse = Matrix(((0.1429, -0.0, 0.0, -0.008929), (-0.0, 0.1, -0.0, -9.537e-08), (0.0, -0.0, 0.5, 0.2), (-0.0, 0.0, -0.0, 1.0)))
ob_fensterrahmen.location = (-6.945, 9.751, -0.4581)
ob_fensterrahmen.rotation_euler = (1.571, -0.0, 0.0)
ob_fensterrahmen.scale = (0.7, 25.0, 0.3)
ob_cube_005.parent = ob_fensterrahmen_001
ob_cube_005.matrix_parent_inverse = Matrix(((0.007426, -1.429, 8.537e-08, 14.19), (-1.761e-09, 2.381e-09, 0.04, 0.01833), (-3.333, -0.01733, -1.457e-07, -22.12), (0.0, 0.0, -0.0, 1.0)))
ob_cube_005.location = (-1.716, 9.931, -0.4581)
ob_cube_005.rotation_euler = (1.571, -8.964e-08, -1.566)
ob_cube_005.scale = (0.7, 25.0, 0.3)
ob_cube_006.parent = ob_fensterrahmen_001
ob_cube_006.matrix_parent_inverse = Matrix(((0.007426, -1.429, 8.537e-08, 14.19), (-1.761e-09, 2.381e-09, 0.04, 0.01833), (-3.333, -0.01733, -1.457e-07, -22.12), (0.0, 0.0, -0.0, 1.0)))
ob_cube_006.location = (-4.201, 9.915, -1.686)
ob_cube_006.rotation_euler = (-1.133e-16, -2.988e-08, -1.566)
ob_cube_006.scale = (0.7, 50.0, 0.3)
ob_cube_007.parent = ob_fensterrahmen_001
ob_cube_007.matrix_parent_inverse = Matrix(((0.007426, -1.429, 8.537e-08, 14.19), (-1.761e-09, 2.381e-09, 0.04, 0.01833), (-3.333, -0.01733, -1.457e-07, -22.12), (0.0, 0.0, -0.0, 1.0)))
ob_cube_007.location = (-4.201, 9.915, 0.7909)
ob_cube_007.rotation_euler = (-1.133e-16, -2.988e-08, -1.566)
ob_cube_007.scale = (0.7, 50.0, 0.3)
ob_fensterrahmen_001.parent = ob_gebaude_aussen
ob_fensterrahmen_001.matrix_parent_inverse = Matrix(((0.1429, -0.0, 0.0, -0.008929), (-0.0, 0.1, -0.0, -9.537e-08), (0.0, -0.0, 0.5, 0.2), (-0.0, 0.0, -0.0, 1.0)))
ob_fensterrahmen_001.location = (-6.687, 9.9, -0.4581)
ob_fensterrahmen_001.rotation_euler = (1.571, -5.976e-08, -1.566)
ob_fensterrahmen_001.scale = (0.7, 25.0, 0.3)
ob_tuerrahmen_verkauf.parent = ob_gebaude_aussen
ob_tuerrahmen_verkauf.matrix_parent_inverse = Matrix(((0.1429, -0.0, 0.0, -0.008929), (-0.0, 0.1, -0.0, -9.537e-08), (0.0, -0.0, 0.5, 0.2), (-0.0, 0.0, -0.0, 1.0)))
ob_tuerrahmen_verkauf.location = (-6.945, 2.76, 0.4904)
ob_tuerrahmen_verkauf.scale = (0.7, 60.0, 0.3)
ob_cube_010.parent = ob_tuerrahmen_verkauf
ob_cube_010.matrix_parent_inverse = Matrix(((1.429, -0.0, 0.0, 9.921), (-0.0, 0.01667, -0.0, -0.046), (0.0, 0.0, 3.333, -1.635), (-0.0, 0.0, -0.0, 1.0)))
ob_cube_010.location = (-6.945, 2.02, -0.745)
ob_cube_010.rotation_euler = (1.571, -0.0, 0.0)
ob_cube_010.scale = (0.7, 25.0, 0.3)
ob_cube_011.parent = ob_tuerrahmen_verkauf
ob_cube_011.matrix_parent_inverse = Matrix(((1.429, -0.0, 0.0, 9.921), (-0.0, 0.01667, -0.0, -0.046), (0.0, 0.0, 3.333, -1.635), (-0.0, 0.0, -0.0, 1.0)))
ob_cube_011.location = (-6.945, 3.497, -0.7487)
ob_cube_011.rotation_euler = (1.571, -0.0, 0.0)
ob_cube_011.scale = (0.7, 25.0, 0.3)
ob_gebaude_aussen_001.location = (0.0625, 9.537e-07, -0.4)
ob_gebaude_aussen_001.scale = (7.0, 10.0, 2.0)
ob_gebaude_aussen_001.lock_rotations_4d = False
ob_gebaude_aussen_001.empty_display_type = 'ARROWS'
ob_gebaude_aussen_001.lineart.crease_threshold = 0.0

# ---- collection membership
col_collection.objects.link(ob_gebaude_aussen)
col_collection.objects.link(ob_light)
col_collection.objects.link(ob_camera)
col_collection.objects.link(ob_cube_001)
col_collection.objects.link(ob_mass)
col_collection.objects.link(ob_cut_door_werkstatt)
col_collection.objects.link(ob_cut_door_lager)
col_collection.objects.link(ob_cut_lager_fenster)
col_collection.objects.link(ob_cut_tor_lager)
col_collection.objects.link(ob_cut_lager_fenster_001)
col_collection.objects.link(ob_cut_lager_fenster_002)
col_collection.objects.link(ob_cut_lager_fenster_003)
col_collection.objects.link(ob_cut_lager_fenster_004)
col_collection.objects.link(ob_cut_lager_fenster_005)
col_collection.objects.link(ob_cut_werkstatt_fenster_001)
col_collection.objects.link(ob_cut_werkstatt_fenster_002)
col_collection.objects.link(ob_cut_werkstatt_fenster_003)
col_collection.objects.link(ob_cut_door_showroom)
col_collection.objects.link(ob_cut_showroom_window_1)
col_collection.objects.link(ob_cut_showroom_window_1_001)
col_collection.objects.link(ob_innenwand_verkauf_werkstatt)
col_collection.objects.link(ob_lager_innenwand)
col_collection.objects.link(ob_cut_door_werkstatt_001)
col_collection.objects.link(ob_cut_door_werkstatt_002)
col_collection.objects.link(ob_cut_door_werkstatt_003)
col_collection.objects.link(ob_cube)
col_collection.objects.link(ob_cube_002)
col_collection.objects.link(ob_cube_003)
col_collection.objects.link(ob_fensterrahmen)
col_collection.objects.link(ob_cube_005)
col_collection.objects.link(ob_cube_006)
col_collection.objects.link(ob_cube_007)
col_collection.objects.link(ob_fensterrahmen_001)
col_collection.objects.link(ob_tuerrahmen_verkauf)
col_collection.objects.link(ob_cube_010)
col_collection.objects.link(ob_cube_011)
col_collection.objects.link(ob_gebaude_aussen_001)

# ---- scene / render settings (as saved in the file)
scene.camera = ob_camera
scene.frame_start = 1; scene.frame_end = 250; scene.frame_set(39)
scene.render.engine = 'BLENDER_EEVEE_NEXT'
scene.cycles.sampling_pattern = 'TABULATED_SOBOL'
scene.cycles.use_light_tree = False
scene.view_settings.view_transform = 'Filmic'
bpy.context.view_layer.update()
